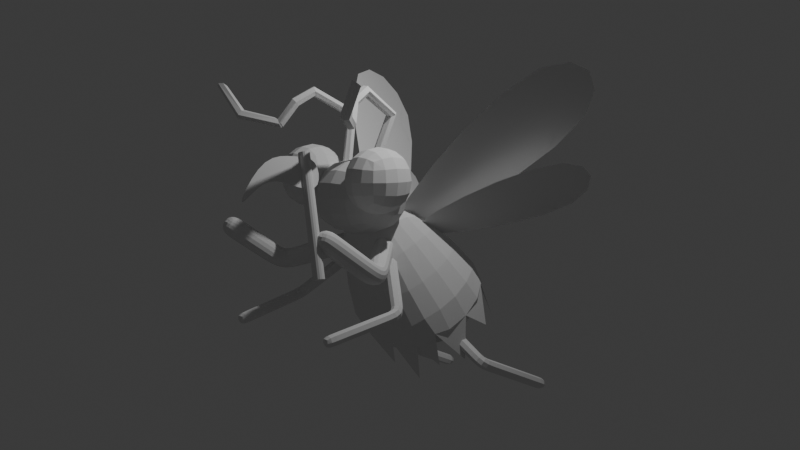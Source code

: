 # Source: fly.blend  (saved by Blender 4.4.32; exported with 4.5.12 LTS)
import bpy
from mathutils import Matrix  # noqa: F401  (used for matrix-valued properties, if any)

bpy.ops.wm.read_factory_settings(use_empty=True)
scene = bpy.context.scene
scene.name = 'Scene'

# ---- collections
col_collection = bpy.data.collections.new('Collection'); scene.collection.children.link(col_collection)
col_finalizing = bpy.data.collections.new('Finalizing'); scene.collection.children.link(col_finalizing)

# ---- world
world_world = bpy.data.worlds.new('World'); scene.world = world_world
world_world.use_nodes = True; world_world.node_tree.nodes.clear()
_N = world_world.node_tree.nodes; _L = world_world.node_tree.links
n0 = _N.new('ShaderNodeOutputWorld'); n0.name = 'World Output'; n0.location = (300, 300)
n1 = _N.new('ShaderNodeBackground'); n1.name = 'Background'; n1.location = (10, 300)
n1.inputs[0].default_value = (0.05088, 0.05088, 0.05088, 1.0)
_L.new(n1.outputs[0], n0.inputs[0])
n0.is_active_output = True
world_world.color = (0.05088, 0.05088, 0.05088)
world_world.sun_shadow_jitter_overblur = 0.0

# ---- cameras
cam_camera = bpy.data.cameras.new('Camera')
cam_camera.clip_end = 100.0
cam_camera.ortho_scale = 7.314

# ---- lights
light_light = bpy.data.lights.new('Light', 'POINT')
light_light.energy = 1000.0
light_light.shadow_soft_size = 0.1

# ---- meshes
me_cube_003 = bpy.data.meshes.new('Cube.003')
me_cube_003.from_pydata([(-1.547, -1.0, -1.0), (-1.547, -1.0, 1.0), (-1.547, 1.0, -1.0), (-1.547, 1.0, 1.0), (1.547, -1.0, -1.0), (1.547, -1.0, 1.0), (1.547, 1.0, -1.0), (1.547, 1.0, 1.0)], [], [(0, 1, 3, 2), (2, 3, 7, 6), (6, 7, 5, 4), (4, 5, 1, 0), (2, 6, 4, 0), (7, 3, 1, 5)])
_uv = me_cube_003.uv_layers.new(name='UVMap')
_uv.uv.foreach_set('vector', [0.375, 0.0, 0.625, 0.0, 0.625, 0.25, 0.375, 0.25, 0.375, 0.25, 0.625, 0.25, 0.625, 0.5, 0.375, 0.5, 0.375, 0.5, 0.625, 0.5, 0.625, 0.75, 0.375, 0.75, 0.375, 0.75, 0.625, 0.75, 0.625, 1.0, 0.375, 1.0, 0.125, 0.5, 0.375, 0.5, 0.375, 0.75, 0.125, 0.75, 0.625, 0.5, 0.875, 0.5, 0.875, 0.75, 0.625, 0.75])
me_cube_003.update()
me_cube_004 = bpy.data.meshes.new('Cube.004')
me_cube_004.from_pydata([(-1.958, 0.7372, -4.264), (-0.6651, -0.3528, -0.3723), (-1.958, 3.664, -2.027), (-0.6651, 0.9319, -0.0277), (0.0, 3.664, -2.027), (0.0, 0.9319, -0.0277), (0.0, 0.7372, -4.264), (0.0, -0.3528, -0.3723)], [], [(0, 1, 3, 2), (6, 7, 1, 0), (5, 3, 1, 7), (2, 4, 6, 0), (2, 3, 5, 4)])
_k = {(0, 2): 0.20949, (1, 3): 0.26703, (2, 4): 0.20949, (1, 7): 0.26703, (3, 5): 0.26703, (0, 6): 0.20949}
me_cube_004.attributes.new('crease_edge', 'FLOAT', 'EDGE').data.foreach_set('value', [_k.get((min(e.vertices), max(e.vertices)), 0.0) for e in me_cube_004.edges])
_uv = me_cube_004.uv_layers.new(name='UVMap')
_uv.uv.foreach_set('vector', [0.375, 0.0, 0.625, 0.0, 0.625, 0.25, 0.375, 0.25, 0.375, 0.875, 0.625, 0.875, 0.625, 1.0, 0.375, 1.0, 0.75, 0.5, 0.875, 0.5, 0.875, 0.75, 0.75, 0.75, 0.125, 0.5, 0.25, 0.5, 0.25, 0.75, 0.125, 0.75, 0.375, 0.25, 0.625, 0.25, 0.625, 0.375, 0.375, 0.375])
me_cube_004.update()
me_cube_005 = bpy.data.meshes.new('Cube.005')
me_cube_005.from_pydata([(0.3877, -1.262, -0.4285), (0.3877, -1.262, 1.285), (0.3877, 0.4515, -0.4285), (0.3877, 0.4515, 1.285), (1.994, -1.262, -0.4285), (1.994, -1.262, 1.285), (1.994, 0.4515, -0.4285), (1.994, 0.4515, 1.285)], [], [(0, 1, 3, 2), (2, 3, 7, 6), (6, 7, 5, 4), (4, 5, 1, 0), (2, 6, 4, 0), (7, 3, 1, 5)])
_uv = me_cube_005.uv_layers.new(name='UVMap')
_uv.uv.foreach_set('vector', [0.375, 0.0, 0.625, 0.0, 0.625, 0.25, 0.375, 0.25, 0.375, 0.25, 0.625, 0.25, 0.625, 0.5, 0.375, 0.5, 0.375, 0.5, 0.625, 0.5, 0.625, 0.75, 0.375, 0.75, 0.375, 0.75, 0.625, 0.75, 0.625, 1.0, 0.375, 1.0, 0.125, 0.5, 0.375, 0.5, 0.375, 0.75, 0.125, 0.75, 0.625, 0.5, 0.875, 0.5, 0.875, 0.75, 0.625, 0.75])
me_cube_005.update()
me_cube_006 = bpy.data.meshes.new('Cube.006')
me_cube_006.from_pydata([(3.594, 5.115, 1.973), (0.05064, 1.205, -1.274), (3.796, 2.288, 3.883), (0.1096, 0.3798, -0.7164)], [], [(3, 2, 0, 1)])
_uv = me_cube_006.uv_layers.new(name='UVMap')
_uv.uv.foreach_set('vector', [0.0, 0.0, 1.0, 0.0, 1.0, 1.0, 0.0, 1.0])
me_cube_006.update()
me_vert = bpy.data.meshes.new('Vert')
me_vert.from_pydata([(0.4895, 0.3428, -1.021), (1.715, -0.8766, -1.543), (1.777, -2.403, -0.5344), (0.5016, 0.467, -1.187), (1.791, -0.3516, -2.367), (1.613, -2.173, -2.778), (0.5016, 1.606, -2.62), (1.791, 2.109, -3.78), (1.613, 4.354, -4.685)], [(0, 1), (1, 2), (3, 4), (4, 5), (6, 7), (7, 8)], [])
me_vert.update()
me_cube_011 = bpy.data.meshes.new('Cube.011')
me_cube_011.from_pydata([(-0.776, -0.364, -0.6258), (-0.776, -0.364, 1.249), (-0.776, 0.3741, -0.6258), (-0.776, 0.3741, 1.249), (-0.03796, -0.364, -0.6258), (-0.03796, -0.364, 1.249), (-0.03796, 0.3741, -0.6258), (-0.03796, 0.3741, 1.249), (-0.4089, -2.556, 0.9065), (-0.4089, -2.692, 1.21), (-0.4089, -4.725, 0.4645), (-0.4089, -4.286, 0.4909), (-0.4089, 0.9201, 0.6942), (-0.4089, 0.9201, 1.183), (-0.4089, -0.5404, 0.6942), (-0.4089, -0.5404, 1.183)], [], [(0, 1, 3, 2), (2, 3, 7, 6), (6, 7, 5, 4), (4, 5, 1, 0), (2, 6, 4, 0), (7, 3, 1, 5), (14, 15, 9, 8), (8, 9, 10, 11), (15, 14, 12, 13)])
_k = {(0, 2): 1.0, (1, 3): 1.0, (2, 6): 1.0, (3, 7): 1.0, (4, 6): 1.0, (5, 7): 1.0, (0, 4): 1.0, (1, 5): 1.0, (12, 13): 1.0}
me_cube_011.attributes.new('crease_edge', 'FLOAT', 'EDGE').data.foreach_set('value', [_k.get((min(e.vertices), max(e.vertices)), 0.0) for e in me_cube_011.edges])
_uv = me_cube_011.uv_layers.new(name='UVMap')
_uv.uv.foreach_set('vector', [0.375, 0.0, 0.625, 0.0, 0.625, 0.25, 0.375, 0.25, 0.375, 0.25, 0.625, 0.25, 0.625, 0.5, 0.375, 0.5, 0.375, 0.5, 0.625, 0.5, 0.625, 0.75, 0.375, 0.75, 0.375, 0.75, 0.625, 0.75, 0.625, 1.0, 0.375, 1.0, 0.125, 0.5, 0.375, 0.5, 0.375, 0.75, 0.125, 0.75, 0.625, 0.5, 0.875, 0.5, 0.875, 0.75, 0.625, 0.75, 1.0, 0.0, 0.0, 0.0, 0.0, 0.0, 1.0, 0.0, 1.0, 0.0, 0.0, 0.0, 0.0, 0.0, 1.0, 0.0, 0.0, 0.0, 1.0, 0.0, 1.0, 1.0, 0.0, 1.0])
me_cube_011.update()
me_cube_012 = bpy.data.meshes.new('Cube.012')
me_cube_012.from_pydata([(2.904, 5.001, -0.3829), (0.3006, 1.323, -1.1), (3.788, 3.424, 1.369), (0.5588, 0.8623, -0.5887)], [], [(3, 2, 0, 1)])
_uv = me_cube_012.uv_layers.new(name='UVMap')
_uv.uv.foreach_set('vector', [0.0, 0.0, 1.0, 0.0, 1.0, 1.0, 0.0, 1.0])
me_cube_012.update()
me_vert_001 = bpy.data.meshes.new('Vert.001')
me_vert_001.from_pydata([(0.4624, 0.2541, -1.1), (0.5614, 0.3611, -1.118), (0.6041, 0.3444, -0.9785), (0.5051, 0.2374, -0.961), (1.592, -0.943, -1.588), (1.764, -0.8655, -1.611), (1.782, -0.8249, -1.425), (1.61, -0.9023, -1.402), (1.703, -2.392, -0.6317), (1.849, -2.386, -0.6317), (1.846, -2.305, -0.5092), (1.699, -2.311, -0.5092), (0.4815, 0.4479, -1.309), (0.5875, 0.5312, -1.251), (0.6138, 0.4276, -1.15), (0.5077, 0.3443, -1.208), (1.663, -0.3543, -2.448), (1.842, -0.3005, -2.415), (1.849, -0.3966, -2.249), (1.67, -0.4505, -2.282), (1.547, -2.085, -2.835), (1.694, -2.099, -2.835), (1.69, -2.131, -2.691), (1.544, -2.117, -2.691), (0.5824, 1.526, -2.665), (0.4838, 1.604, -2.741), (0.5129, 1.721, -2.658), (0.6115, 1.643, -2.582), (1.84, 2.051, -3.821), (1.665, 2.105, -3.867), (1.673, 2.226, -3.718), (1.848, 2.172, -3.672), (1.693, 4.271, -4.728), (1.547, 4.259, -4.728), (1.542, 4.313, -4.591), (1.689, 4.325, -4.591), (-0.5614, 0.3611, -1.118), (-0.4624, 0.2541, -1.1), (-0.5051, 0.2374, -0.961), (-0.6041, 0.3444, -0.9785), (-1.764, -0.8655, -1.611), (-1.592, -0.943, -1.588), (-1.61, -0.9023, -1.402), (-1.782, -0.8249, -1.425), (-1.849, -2.386, -0.6317), (-1.703, -2.392, -0.6317), (-1.699, -2.311, -0.5092), (-1.846, -2.305, -0.5092), (-0.5875, 0.5312, -1.251), (-0.4815, 0.4479, -1.309), (-0.5077, 0.3443, -1.208), (-0.6138, 0.4276, -1.15), (-1.842, -0.3005, -2.415), (-1.663, -0.3543, -2.448), (-1.67, -0.4505, -2.282), (-1.849, -0.3966, -2.249), (-1.694, -2.099, -2.835), (-1.547, -2.085, -2.835), (-1.544, -2.117, -2.691), (-1.69, -2.131, -2.691), (-0.4838, 1.604, -2.741), (-0.5824, 1.526, -2.665), (-0.6115, 1.643, -2.582), (-0.5129, 1.721, -2.658), (-1.665, 2.105, -3.867), (-1.84, 2.051, -3.821), (-1.848, 2.172, -3.672), (-1.673, 2.226, -3.718), (-1.547, 4.259, -4.728), (-1.693, 4.271, -4.728), (-1.689, 4.325, -4.591), (-1.542, 4.313, -4.591), (0.57, 0.1084, -1.177), (0.702, 0.2511, -1.2), (0.759, 0.2288, -1.014), (0.6271, 0.08612, -0.9908), (0.7451, -0.06578, -1.251), (0.8771, 0.07685, -1.275), (0.9341, 0.05455, -1.089), (0.8021, -0.08808, -1.065), (0.9201, -0.24, -1.326), (1.052, -0.09735, -1.349), (1.109, -0.1197, -1.163), (0.9772, -0.2623, -1.14), (1.095, -0.4142, -1.4), (1.227, -0.2716, -1.424), (1.284, -0.2939, -1.238), (1.152, -0.4365, -1.215), (1.27, -0.5884, -1.475), (1.402, -0.4458, -1.498), (1.459, -0.4681, -1.313), (1.327, -0.6107, -1.289), (1.445, -0.7624, -1.55), (1.585, -0.6305, -1.574), (1.634, -0.6424, -1.387), (1.495, -0.7744, -1.363), (1.628, -1.153, -1.481), (1.821, -1.133, -1.485), (1.819, -1.037, -1.317), (1.627, -1.056, -1.313), (1.637, -1.371, -1.337), (1.832, -1.363, -1.337), (1.828, -1.255, -1.173), (1.633, -1.263, -1.173), (1.646, -1.589, -1.192), (1.841, -1.581, -1.192), (1.837, -1.473, -1.029), (1.641, -1.481, -1.029), (1.654, -1.807, -1.048), (1.85, -1.799, -1.048), (1.846, -1.691, -0.885), (1.65, -1.699, -0.885), (1.663, -2.025, -0.9043), (1.859, -2.017, -0.9043), (1.855, -1.909, -0.7409), (1.659, -1.917, -0.7409), (1.672, -2.243, -0.7602), (1.868, -2.235, -0.7602), (1.863, -2.127, -0.5969), (1.668, -2.135, -0.5969), (0.5975, 0.3636, -1.462), (0.7389, 0.4746, -1.384), (0.7739, 0.3365, -1.25), (0.6326, 0.2254, -1.327), (0.7817, 0.2466, -1.63), (0.9231, 0.3577, -1.553), (0.9581, 0.2196, -1.419), (0.8168, 0.1085, -1.496), (0.9659, 0.1297, -1.799), (1.107, 0.2407, -1.721), (1.142, 0.1026, -1.587), (1.001, -0.008434, -1.664), (1.15, 0.01275, -1.967), (1.291, 0.1238, -1.89), (1.326, -0.01432, -1.756), (1.185, -0.1254, -1.833), (1.334, -0.1042, -2.136), (1.476, 0.006869, -2.058), (1.511, -0.1313, -1.924), (1.369, -0.2423, -2.001), (1.517, -0.2199, -2.303), (1.666, -0.1178, -2.233), (1.696, -0.2494, -2.094), (1.547, -0.3516, -2.163), (1.67, -0.5827, -2.522), (1.863, -0.5889, -2.517), (1.86, -0.641, -2.329), (1.667, -0.6348, -2.334), (1.645, -0.8412, -2.58), (1.839, -0.8603, -2.58), (1.835, -0.9029, -2.389), (1.64, -0.8839, -2.389), (1.619, -1.101, -2.638), (1.814, -1.121, -2.638), (1.81, -1.163, -2.447), (1.615, -1.144, -2.447), (1.594, -1.362, -2.697), (1.788, -1.381, -2.697), (1.784, -1.423, -2.506), (1.589, -1.404, -2.506), (1.568, -1.622, -2.756), (1.763, -1.641, -2.756), (1.759, -1.684, -2.565), (1.564, -1.665, -2.565), (1.543, -1.882, -2.814), (1.738, -1.901, -2.814), (1.733, -1.944, -2.623), (1.539, -1.925, -2.623), (0.7321, 1.547, -2.791), (0.6006, 1.651, -2.892), (0.6394, 1.808, -2.781), (0.7709, 1.704, -2.68), (0.9162, 1.619, -2.956), (0.7848, 1.723, -3.057), (0.8236, 1.88, -2.946), (0.955, 1.776, -2.846), (1.1, 1.691, -3.122), (0.969, 1.795, -3.223), (1.008, 1.952, -3.112), (1.139, 1.848, -3.011), (1.285, 1.763, -3.288), (1.153, 1.867, -3.389), (1.192, 2.024, -3.278), (1.323, 1.919, -3.177), (1.469, 1.835, -3.454), (1.337, 1.939, -3.555), (1.376, 2.095, -3.444), (1.508, 1.991, -3.343), (1.66, 1.913, -3.627), (1.52, 2.01, -3.719), (1.553, 2.161, -3.601), (1.693, 2.064, -3.51), (1.869, 2.319, -3.965), (1.677, 2.316, -3.973), (1.672, 2.398, -3.796), (1.865, 2.401, -3.789), (1.852, 2.579, -4.072), (1.657, 2.564, -4.072), (1.651, 2.637, -3.89), (1.846, 2.652, -3.89), (1.832, 2.829, -4.172), (1.637, 2.813, -4.172), (1.631, 2.886, -3.991), (1.826, 2.901, -3.991), (1.812, 3.078, -4.273), (1.617, 3.063, -4.273), (1.611, 3.136, -4.091), (1.806, 3.151, -4.091), (1.792, 3.328, -4.373), (1.597, 3.312, -4.373), (1.591, 3.385, -4.192), (1.786, 3.4, -4.192), (1.772, 3.577, -4.474), (1.577, 3.562, -4.474), (1.572, 3.634, -4.292), (1.767, 3.65, -4.292), (1.753, 3.827, -4.574), (1.558, 3.811, -4.574), (1.552, 3.884, -4.393), (1.747, 3.899, -4.393), (1.733, 4.076, -4.675), (1.538, 4.061, -4.675), (1.532, 4.133, -4.493), (1.727, 4.149, -4.493), (-0.702, 0.2511, -1.2), (-0.57, 0.1084, -1.177), (-0.6271, 0.08612, -0.9908), (-0.759, 0.2288, -1.014), (-0.8771, 0.07685, -1.275), (-0.7451, -0.06578, -1.251), (-0.8021, -0.08808, -1.065), (-0.9341, 0.05455, -1.089), (-1.052, -0.09735, -1.349), (-0.9201, -0.24, -1.326), (-0.9772, -0.2623, -1.14), (-1.109, -0.1197, -1.163), (-1.227, -0.2716, -1.424), (-1.095, -0.4142, -1.4), (-1.152, -0.4365, -1.215), (-1.284, -0.2939, -1.238), (-1.402, -0.4458, -1.498), (-1.27, -0.5884, -1.475), (-1.327, -0.6107, -1.289), (-1.459, -0.4681, -1.313), (-1.585, -0.6305, -1.574), (-1.445, -0.7624, -1.55), (-1.495, -0.7744, -1.363), (-1.634, -0.6424, -1.387), (-1.821, -1.133, -1.485), (-1.628, -1.153, -1.481), (-1.627, -1.056, -1.313), (-1.819, -1.037, -1.317), (-1.832, -1.363, -1.337), (-1.637, -1.371, -1.337), (-1.633, -1.263, -1.173), (-1.828, -1.255, -1.173), (-1.841, -1.581, -1.192), (-1.646, -1.589, -1.192), (-1.641, -1.481, -1.029), (-1.837, -1.473, -1.029), (-1.85, -1.799, -1.048), (-1.654, -1.807, -1.048), (-1.65, -1.699, -0.885), (-1.846, -1.691, -0.885), (-1.859, -2.017, -0.9043), (-1.663, -2.025, -0.9043), (-1.659, -1.917, -0.7409), (-1.855, -1.909, -0.7409), (-1.868, -2.235, -0.7602), (-1.672, -2.243, -0.7602), (-1.668, -2.135, -0.5969), (-1.863, -2.127, -0.5969), (-0.7389, 0.4746, -1.384), (-0.5975, 0.3636, -1.462), (-0.6326, 0.2254, -1.327), (-0.7739, 0.3365, -1.25), (-0.9231, 0.3577, -1.553), (-0.7817, 0.2466, -1.63), (-0.8168, 0.1085, -1.496), (-0.9581, 0.2196, -1.419), (-1.107, 0.2407, -1.721), (-0.9659, 0.1297, -1.799), (-1.001, -0.008434, -1.664), (-1.142, 0.1026, -1.587), (-1.291, 0.1238, -1.89), (-1.15, 0.01275, -1.967), (-1.185, -0.1254, -1.833), (-1.326, -0.01432, -1.756), (-1.476, 0.006869, -2.058), (-1.334, -0.1042, -2.136), (-1.369, -0.2423, -2.001), (-1.511, -0.1313, -1.924), (-1.666, -0.1178, -2.233), (-1.517, -0.2199, -2.303), (-1.547, -0.3516, -2.163), (-1.696, -0.2494, -2.094), (-1.863, -0.5889, -2.517), (-1.67, -0.5827, -2.522), (-1.667, -0.6348, -2.334), (-1.86, -0.641, -2.329), (-1.839, -0.8603, -2.58), (-1.645, -0.8412, -2.58), (-1.64, -0.8839, -2.389), (-1.835, -0.9029, -2.389), (-1.814, -1.121, -2.638), (-1.619, -1.101, -2.638), (-1.615, -1.144, -2.447), (-1.81, -1.163, -2.447), (-1.788, -1.381, -2.697), (-1.594, -1.362, -2.697), (-1.589, -1.404, -2.506), (-1.784, -1.423, -2.506), (-1.763, -1.641, -2.756), (-1.568, -1.622, -2.756), (-1.564, -1.665, -2.565), (-1.759, -1.684, -2.565), (-1.738, -1.901, -2.814), (-1.543, -1.882, -2.814), (-1.539, -1.925, -2.623), (-1.733, -1.944, -2.623), (-0.6006, 1.651, -2.892), (-0.7321, 1.547, -2.791), (-0.7709, 1.704, -2.68), (-0.6394, 1.808, -2.781), (-0.7848, 1.723, -3.057), (-0.9162, 1.619, -2.956), (-0.955, 1.776, -2.846), (-0.8236, 1.88, -2.946), (-0.969, 1.795, -3.223), (-1.1, 1.691, -3.122), (-1.139, 1.848, -3.011), (-1.008, 1.952, -3.112), (-1.153, 1.867, -3.389), (-1.285, 1.763, -3.288), (-1.323, 1.919, -3.177), (-1.192, 2.024, -3.278), (-1.337, 1.939, -3.555), (-1.469, 1.835, -3.454), (-1.508, 1.991, -3.343), (-1.376, 2.095, -3.444), (-1.52, 2.01, -3.719), (-1.66, 1.913, -3.627), (-1.693, 2.064, -3.51), (-1.553, 2.161, -3.601), (-1.677, 2.316, -3.973), (-1.869, 2.319, -3.965), (-1.865, 2.401, -3.789), (-1.672, 2.398, -3.796), (-1.657, 2.564, -4.072), (-1.852, 2.579, -4.072), (-1.846, 2.652, -3.89), (-1.651, 2.637, -3.89), (-1.637, 2.813, -4.172), (-1.832, 2.829, -4.172), (-1.826, 2.901, -3.991), (-1.631, 2.886, -3.991), (-1.617, 3.063, -4.273), (-1.812, 3.078, -4.273), (-1.806, 3.151, -4.091), (-1.611, 3.136, -4.091), (-1.597, 3.312, -4.373), (-1.792, 3.328, -4.373), (-1.786, 3.4, -4.192), (-1.591, 3.385, -4.192), (-1.577, 3.562, -4.474), (-1.772, 3.577, -4.474), (-1.767, 3.65, -4.292), (-1.572, 3.634, -4.292), (-1.558, 3.811, -4.574), (-1.753, 3.827, -4.574), (-1.747, 3.899, -4.393), (-1.552, 3.884, -4.393), (-1.538, 4.061, -4.675), (-1.733, 4.076, -4.675), (-1.727, 4.149, -4.493), (-1.532, 4.133, -4.493), (0.4633, 0.2436, -1.025), (0.5497, 0.2986, -0.9504), (0.584, 0.374, -1.046), (0.4976, 0.319, -1.12), (1.685, -2.364, -0.5626), (1.777, -2.41, -0.6372), (1.864, -2.357, -0.5626), (1.773, -2.311, -0.4879), (0.4729, 0.3934, -1.256), (0.5535, 0.381, -1.159), (0.6021, 0.4949, -1.185), (0.5215, 0.5073, -1.282), (1.529, -2.114, -2.766), (1.619, -2.103, -2.854), (1.707, -2.131, -2.766), (1.616, -2.142, -2.679), (0.5976, 1.572, -2.606), (0.5553, 1.691, -2.602), (0.4774, 1.667, -2.698), (0.5198, 1.548, -2.703), (1.706, 4.313, -4.665), (1.619, 4.272, -4.748), (1.527, 4.299, -4.665), (1.614, 4.339, -4.582), (-0.584, 0.374, -1.046), (-0.5497, 0.2986, -0.9504), (-0.4633, 0.2436, -1.025), (-0.4976, 0.319, -1.12), (-1.864, -2.357, -0.5626), (-1.777, -2.41, -0.6372), (-1.685, -2.364, -0.5626), (-1.773, -2.311, -0.4879), (-0.6021, 0.4949, -1.185), (-0.5535, 0.381, -1.159), (-0.4729, 0.3934, -1.256), (-0.5215, 0.5073, -1.282), (-1.707, -2.131, -2.766), (-1.619, -2.103, -2.854), (-1.529, -2.114, -2.766), (-1.616, -2.142, -2.679), (-0.4774, 1.667, -2.698), (-0.5553, 1.691, -2.602), (-0.5976, 1.572, -2.606), (-0.5198, 1.548, -2.703), (-1.527, 4.299, -4.665), (-1.619, 4.272, -4.748), (-1.706, 4.313, -4.665), (-1.614, 4.339, -4.582), (0.4921, 0.1926, -1.138), (0.6184, 0.3291, -1.161), (0.6253, 0.1839, -1.223), (0.673, 0.3078, -0.9827), (0.7553, 0.2666, -1.112), (0.5467, 0.1712, -0.9603), (0.7037, 0.1533, -0.9676), (0.5738, 0.07053, -1.079), (0.6576, 0.02132, -1.214), (0.7895, 0.164, -1.237), (0.8004, 0.009715, -1.298), (0.8466, 0.1417, -1.051), (0.9303, 0.09244, -1.186), (0.7146, -0.0009769, -1.028), (0.8788, -0.02094, -1.042), (0.7489, -0.1037, -1.154), (0.8326, -0.1529, -1.289), (0.9646, -0.01025, -1.312), (0.9754, -0.1645, -1.372), (1.022, -0.03255, -1.126), (1.105, -0.08176, -1.261), (0.8896, -0.1752, -1.103), (1.054, -0.1951, -1.117), (0.9239, -0.2779, -1.229), (1.008, -0.3271, -1.363), (1.14, -0.1845, -1.387), (1.15, -0.3387, -1.447), (1.197, -0.2068, -1.201), (1.28, -0.256, -1.335), (1.065, -0.3494, -1.177), (1.229, -0.3694, -1.191), (1.099, -0.4521, -1.303), (1.183, -0.5013, -1.438), (1.315, -0.3587, -1.461), (1.326, -0.5129, -1.522), (1.372, -0.381, -1.275), (1.455, -0.4302, -1.41), (1.24, -0.5236, -1.252), (1.404, -0.5436, -1.266), (1.274, -0.6263, -1.378), (1.358, -0.6755, -1.512), (1.491, -0.5342, -1.536), (1.506, -0.6942, -1.597), (1.547, -0.5552, -1.35), (1.636, -0.6117, -1.485), (1.414, -0.6965, -1.326), (1.574, -0.7107, -1.34), (1.444, -0.7931, -1.452), (1.529, -0.85, -1.582), (1.684, -0.7409, -1.608), (1.675, -0.9119, -1.634), (1.719, -0.7309, -1.42), (1.806, -0.8307, -1.522), (1.564, -0.84, -1.394), (1.699, -0.856, -1.379), (1.569, -0.9372, -1.491), (1.62, -1.045, -1.548), (1.806, -1.0, -1.562), (1.725, -1.161, -1.514), (1.811, -0.9281, -1.385), (1.856, -1.081, -1.402), (1.626, -0.9726, -1.371), (1.723, -1.028, -1.283), (1.591, -1.108, -1.396), (1.632, -1.262, -1.409), (1.828, -1.252, -1.409), (1.735, -1.387, -1.367), (1.824, -1.146, -1.245), (1.867, -1.307, -1.255), (1.628, -1.155, -1.245), (1.729, -1.239, -1.143), (1.598, -1.318, -1.255), (1.641, -1.48, -1.264), (1.837, -1.472, -1.264), (1.744, -1.605, -1.223), (1.832, -1.364, -1.101), (1.876, -1.525, -1.111), (1.637, -1.372, -1.101), (1.738, -1.457, -0.9985), (1.607, -1.536, -1.111), (1.65, -1.698, -1.12), (1.846, -1.69, -1.12), (1.753, -1.823, -1.079), (1.841, -1.582, -0.9571), (1.885, -1.743, -0.9667), (1.646, -1.59, -0.9571), (1.747, -1.675, -0.8544), (1.616, -1.754, -0.9667), (1.659, -1.916, -0.9763), (1.854, -1.908, -0.9763), (1.762, -2.041, -0.9349), (1.85, -1.8, -0.813), (1.893, -1.961, -0.8226), (1.655, -1.808, -0.813), (1.756, -1.893, -0.7103), (1.624, -1.972, -0.8226), (1.668, -2.134, -0.8322), (1.863, -2.126, -0.8322), (1.771, -2.259, -0.7908), (1.859, -2.018, -0.6689), (1.902, -2.179, -0.6785), (1.663, -2.026, -0.6689), (1.765, -2.111, -0.5662), (1.633, -2.19, -0.6785), (1.68, -2.342, -0.6892), (1.868, -2.335, -0.6892), (1.863, -2.232, -0.5329), (1.676, -2.239, -0.5329), (0.5151, 0.4178, -1.378), (0.6504, 0.5241, -1.304), (0.6617, 0.445, -1.448), (0.6839, 0.3919, -1.176), (0.7829, 0.4264, -1.303), (0.5486, 0.2856, -1.25), (0.7098, 0.2551, -1.264), (0.5886, 0.2737, -1.409), (0.6896, 0.3051, -1.546), (0.831, 0.4162, -1.468), (0.8458, 0.3281, -1.617), (0.866, 0.278, -1.334), (0.9671, 0.3094, -1.471), (0.7247, 0.167, -1.412), (0.894, 0.1381, -1.432), (0.7727, 0.1567, -1.578), (0.8738, 0.1882, -1.714), (1.015, 0.2992, -1.637), (1.03, 0.2111, -1.785), (1.05, 0.1611, -1.503), (1.151, 0.1925, -1.64), (0.9088, 0.05004, -1.58), (1.078, 0.02119, -1.601), (0.9569, 0.03981, -1.746), (1.058, 0.07122, -1.883), (1.199, 0.1823, -1.805), (1.214, 0.09418, -1.954), (1.234, 0.04415, -1.671), (1.335, 0.07557, -1.808), (1.093, -0.0669, -1.749), (1.262, -0.09575, -1.769), (1.141, -0.07713, -1.915), (1.242, -0.04572, -2.051), (1.383, 0.06534, -1.974), (1.398, -0.02276, -2.122), (1.419, -0.07279, -1.84), (1.52, -0.04137, -1.977), (1.277, -0.1838, -1.917), (1.447, -0.2127, -1.938), (1.325, -0.1941, -2.083), (1.426, -0.1625, -2.22), (1.568, -0.05256, -2.143), (1.586, -0.1442, -2.294), (1.603, -0.1899, -2.008), (1.709, -0.1644, -2.15), (1.461, -0.2998, -2.085), (1.627, -0.3251, -2.102), (1.504, -0.3049, -2.246), (1.603, -0.2788, -2.383), (1.766, -0.196, -2.33), (1.751, -0.3094, -2.463), (1.785, -0.3134, -2.178), (1.879, -0.3385, -2.326), (1.622, -0.3962, -2.231), (1.761, -0.4416, -2.234), (1.633, -0.4125, -2.371), (1.679, -0.4591, -2.491), (1.868, -0.4386, -2.475), (1.767, -0.576, -2.554), (1.868, -0.5103, -2.296), (1.898, -0.6161, -2.422), (1.679, -0.5308, -2.312), (1.763, -0.6476, -2.297), (1.633, -0.6075, -2.429), (1.657, -0.7113, -2.55), (1.852, -0.7288, -2.55), (1.743, -0.8427, -2.615), (1.848, -0.7726, -2.359), (1.874, -0.8852, -2.484), (1.653, -0.7552, -2.36), (1.737, -0.9014, -2.353), (1.606, -0.859, -2.484), (1.632, -0.9713, -2.609), (1.827, -0.9904, -2.609), (1.717, -1.103, -2.674), (1.822, -1.033, -2.418), (1.848, -1.145, -2.543), (1.628, -1.014, -2.418), (1.712, -1.162, -2.412), (1.58, -1.119, -2.543), (1.606, -1.232, -2.668), (1.801, -1.251, -2.668), (1.692, -1.363, -2.733), (1.797, -1.293, -2.477), (1.823, -1.406, -2.602), (1.602, -1.274, -2.477), (1.686, -1.422, -2.47), (1.555, -1.379, -2.602), (1.581, -1.492, -2.726), (1.776, -1.511, -2.726), (1.666, -1.623, -2.792), (1.772, -1.554, -2.535), (1.797, -1.666, -2.66), (1.577, -1.534, -2.535), (1.661, -1.682, -2.529), (1.53, -1.64, -2.66), (1.555, -1.752, -2.785), (1.75, -1.771, -2.785), (1.641, -1.884, -2.85), (1.746, -1.814, -2.594), (1.772, -1.926, -2.719), (1.551, -1.795, -2.594), (1.635, -1.942, -2.588), (1.504, -1.9, -2.719), (1.535, -2.005, -2.838), (1.721, -2.024, -2.838), (1.717, -2.064, -2.655), (1.531, -2.046, -2.655), (0.6438, 1.519, -2.713), (0.518, 1.619, -2.809), (0.6591, 1.57, -2.862), (0.5551, 1.769, -2.703), (0.5954, 1.749, -2.855), (0.681, 1.669, -2.607), (0.7124, 1.785, -2.709), (0.7761, 1.606, -2.716), (0.8241, 1.583, -2.874), (0.6927, 1.687, -2.975), (0.8432, 1.642, -3.028), (0.7315, 1.844, -2.864), (0.7795, 1.821, -3.021), (0.863, 1.74, -2.763), (0.8966, 1.857, -2.875), (0.9603, 1.678, -2.882), (1.008, 1.655, -3.039), (0.8769, 1.759, -3.14), (1.027, 1.714, -3.193), (0.9157, 1.916, -3.029), (0.9637, 1.893, -3.187), (1.047, 1.812, -2.928), (1.081, 1.929, -3.041), (1.144, 1.75, -3.048), (1.192, 1.727, -3.205), (1.061, 1.831, -3.306), (1.212, 1.786, -3.359), (1.1, 1.988, -3.195), (1.148, 1.965, -3.352), (1.231, 1.883, -3.094), (1.265, 2.001, -3.207), (1.329, 1.822, -3.214), (1.377, 1.799, -3.371), (1.245, 1.903, -3.472), (1.396, 1.858, -3.525), (1.284, 2.06, -3.361), (1.332, 2.037, -3.518), (1.415, 1.955, -3.26), (1.449, 2.073, -3.372), (1.513, 1.894, -3.379), (1.562, 1.872, -3.538), (1.429, 1.975, -3.637), (1.584, 1.933, -3.695), (1.467, 2.131, -3.525), (1.511, 2.103, -3.677), (1.6, 2.027, -3.426), (1.629, 2.141, -3.534), (1.703, 1.971, -3.552), (1.762, 1.967, -3.726), (1.606, 2.047, -3.797), (1.751, 2.055, -3.872), (1.627, 2.187, -3.666), (1.636, 2.176, -3.801), (1.783, 2.106, -3.594), (1.762, 2.222, -3.667), (1.877, 2.101, -3.737), (1.87, 2.176, -3.9), (1.683, 2.199, -3.923), (1.774, 2.302, -4.002), (1.683, 2.298, -3.758), (1.638, 2.356, -3.886), (1.87, 2.276, -3.735), (1.768, 2.414, -3.759), (1.904, 2.361, -3.876), (1.861, 2.453, -4.021), (1.666, 2.439, -4.022), (1.755, 2.558, -4.106), (1.661, 2.513, -3.841), (1.617, 2.597, -3.981), (1.856, 2.527, -3.84), (1.747, 2.658, -3.856), (1.885, 2.619, -3.981), (1.842, 2.704, -4.122), (1.647, 2.689, -4.122), (1.735, 2.807, -4.206), (1.641, 2.761, -3.941), (1.597, 2.847, -4.082), (1.836, 2.777, -3.941), (1.727, 2.907, -3.957), (1.866, 2.868, -4.082), (1.822, 2.954, -4.223), (1.627, 2.938, -4.223), (1.716, 3.057, -4.307), (1.621, 3.011, -4.041), (1.577, 3.096, -4.182), (1.816, 3.026, -4.041), (1.708, 3.157, -4.057), (1.846, 3.118, -4.182), (1.802, 3.203, -4.323), (1.607, 3.188, -4.323), (1.696, 3.306, -4.407), (1.601, 3.26, -4.142), (1.558, 3.346, -4.283), (1.796, 3.276, -4.142), (1.688, 3.406, -4.158), (1.826, 3.367, -4.283), (1.782, 3.453, -4.424), (1.587, 3.437, -4.424), (1.676, 3.556, -4.508), (1.581, 3.51, -4.242), (1.538, 3.595, -4.383), (1.777, 3.525, -4.242), (1.668, 3.656, -4.258), (1.806, 3.617, -4.383), (1.763, 3.702, -4.524), (1.567, 3.687, -4.524), (1.656, 3.805, -4.608), (1.562, 3.759, -4.343), (1.518, 3.845, -4.484), (1.757, 3.775, -4.343), (1.648, 3.905, -4.359), (1.786, 3.866, -4.484), (1.743, 3.952, -4.625), (1.548, 3.936, -4.625), (1.636, 4.055, -4.709), (1.542, 4.009, -4.443), (1.498, 4.094, -4.584), (1.737, 4.024, -4.443), (1.628, 4.155, -4.459), (1.767, 4.116, -4.584), (1.719, 4.194, -4.718), (1.533, 4.18, -4.718), (1.527, 4.249, -4.544), (1.714, 4.264, -4.544), (-0.6184, 0.3291, -1.161), (-0.4921, 0.1926, -1.138), (-0.6253, 0.1839, -1.223), (-0.5467, 0.1712, -0.9603), (-0.5738, 0.07053, -1.079), (-0.673, 0.3078, -0.9827), (-0.7037, 0.1533, -0.9676), (-0.7553, 0.2666, -1.112), (-0.7895, 0.164, -1.237), (-0.6576, 0.02132, -1.214), (-0.8004, 0.009715, -1.298), (-0.7146, -0.0009769, -1.028), (-0.7489, -0.1037, -1.154), (-0.8466, 0.1417, -1.051), (-0.8788, -0.02094, -1.042), (-0.9303, 0.09244, -1.186), (-0.9646, -0.01025, -1.312), (-0.8326, -0.1529, -1.289), (-0.9754, -0.1645, -1.372), (-0.8896, -0.1752, -1.103), (-0.9239, -0.2779, -1.229), (-1.022, -0.03255, -1.126), (-1.054, -0.1951, -1.117), (-1.105, -0.08176, -1.261), (-1.14, -0.1845, -1.387), (-1.008, -0.3271, -1.363), (-1.15, -0.3387, -1.447), (-1.065, -0.3494, -1.177), (-1.099, -0.4521, -1.303), (-1.197, -0.2068, -1.201), (-1.229, -0.3694, -1.191), (-1.28, -0.256, -1.335), (-1.315, -0.3587, -1.461), (-1.183, -0.5013, -1.438), (-1.326, -0.5129, -1.522), (-1.24, -0.5236, -1.252), (-1.274, -0.6263, -1.378), (-1.372, -0.381, -1.275), (-1.404, -0.5436, -1.266), (-1.455, -0.4302, -1.41), (-1.491, -0.5342, -1.536), (-1.358, -0.6755, -1.512), (-1.506, -0.6942, -1.597), (-1.414, -0.6965, -1.326), (-1.444, -0.7931, -1.452), (-1.547, -0.5552, -1.35), (-1.574, -0.7107, -1.34), (-1.636, -0.6117, -1.485), (-1.684, -0.7409, -1.608), (-1.529, -0.85, -1.582), (-1.675, -0.9119, -1.634), (-1.564, -0.84, -1.394), (-1.569, -0.9372, -1.491), (-1.719, -0.7309, -1.42), (-1.699, -0.856, -1.379), (-1.806, -0.8307, -1.522), (-1.806, -1.0, -1.562), (-1.62, -1.045, -1.548), (-1.725, -1.161, -1.514), (-1.626, -0.9726, -1.371), (-1.591, -1.108, -1.396), (-1.811, -0.9281, -1.385), (-1.723, -1.028, -1.283), (-1.856, -1.081, -1.402), (-1.828, -1.252, -1.409), (-1.632, -1.262, -1.409), (-1.735, -1.387, -1.367), (-1.628, -1.155, -1.245), (-1.598, -1.318, -1.255), (-1.824, -1.146, -1.245), (-1.729, -1.239, -1.143), (-1.867, -1.307, -1.255), (-1.837, -1.472, -1.264), (-1.641, -1.48, -1.264), (-1.744, -1.605, -1.223), (-1.637, -1.372, -1.101), (-1.607, -1.536, -1.111), (-1.832, -1.364, -1.101), (-1.738, -1.457, -0.9985), (-1.876, -1.525, -1.111), (-1.846, -1.69, -1.12), (-1.65, -1.698, -1.12), (-1.753, -1.823, -1.079), (-1.646, -1.59, -0.9571), (-1.616, -1.754, -0.9667), (-1.841, -1.582, -0.9571), (-1.747, -1.675, -0.8544), (-1.885, -1.743, -0.9667), (-1.854, -1.908, -0.9763), (-1.659, -1.916, -0.9763), (-1.762, -2.041, -0.9349), (-1.655, -1.808, -0.813), (-1.624, -1.972, -0.8226), (-1.85, -1.8, -0.813), (-1.756, -1.893, -0.7103), (-1.893, -1.961, -0.8226), (-1.863, -2.126, -0.8322), (-1.668, -2.134, -0.8322), (-1.771, -2.259, -0.7908), (-1.663, -2.026, -0.6689), (-1.633, -2.19, -0.6785), (-1.859, -2.018, -0.6689), (-1.765, -2.111, -0.5662), (-1.902, -2.179, -0.6785), (-1.868, -2.335, -0.6892), (-1.68, -2.342, -0.6892), (-1.676, -2.239, -0.5329), (-1.863, -2.232, -0.5329), (-0.6504, 0.5241, -1.304), (-0.5151, 0.4178, -1.378), (-0.6617, 0.445, -1.448), (-0.5486, 0.2856, -1.25), (-0.5886, 0.2737, -1.409), (-0.6839, 0.3919, -1.176), (-0.7098, 0.2551, -1.264), (-0.7829, 0.4264, -1.303), (-0.831, 0.4162, -1.468), (-0.6896, 0.3051, -1.546), (-0.8458, 0.3281, -1.617), (-0.7247, 0.167, -1.412), (-0.7727, 0.1567, -1.578), (-0.866, 0.278, -1.334), (-0.894, 0.1381, -1.432), (-0.9671, 0.3094, -1.471), (-1.015, 0.2992, -1.637), (-0.8738, 0.1882, -1.714), (-1.03, 0.2111, -1.785), (-0.9088, 0.05004, -1.58), (-0.9569, 0.03981, -1.746), (-1.05, 0.1611, -1.503), (-1.078, 0.02119, -1.601), (-1.151, 0.1925, -1.64), (-1.199, 0.1823, -1.805), (-1.058, 0.07122, -1.883), (-1.214, 0.09418, -1.954), (-1.093, -0.0669, -1.749), (-1.141, -0.07713, -1.915), (-1.234, 0.04415, -1.671), (-1.262, -0.09575, -1.769), (-1.335, 0.07557, -1.808), (-1.383, 0.06534, -1.974), (-1.242, -0.04572, -2.051), (-1.398, -0.02276, -2.122), (-1.277, -0.1838, -1.917), (-1.325, -0.1941, -2.083), (-1.419, -0.07279, -1.84), (-1.447, -0.2127, -1.938), (-1.52, -0.04137, -1.977), (-1.568, -0.05256, -2.143), (-1.426, -0.1625, -2.22), (-1.586, -0.1442, -2.294), (-1.461, -0.2998, -2.085), (-1.504, -0.3049, -2.246), (-1.603, -0.1899, -2.008), (-1.627, -0.3251, -2.102), (-1.709, -0.1644, -2.15), (-1.766, -0.196, -2.33), (-1.603, -0.2788, -2.383), (-1.751, -0.3094, -2.463), (-1.622, -0.3962, -2.231), (-1.633, -0.4125, -2.371), (-1.785, -0.3134, -2.178), (-1.761, -0.4416, -2.234), (-1.879, -0.3385, -2.326), (-1.868, -0.4386, -2.475), (-1.679, -0.4591, -2.491), (-1.767, -0.576, -2.554), (-1.679, -0.5308, -2.312), (-1.633, -0.6075, -2.429), (-1.868, -0.5103, -2.296), (-1.763, -0.6476, -2.297), (-1.898, -0.6161, -2.422), (-1.852, -0.7288, -2.55), (-1.657, -0.7113, -2.55), (-1.743, -0.8427, -2.615), (-1.653, -0.7552, -2.36), (-1.606, -0.859, -2.484), (-1.848, -0.7726, -2.359), (-1.737, -0.9014, -2.353), (-1.874, -0.8852, -2.484), (-1.827, -0.9904, -2.609), (-1.632, -0.9713, -2.609), (-1.717, -1.103, -2.674), (-1.628, -1.014, -2.418), (-1.58, -1.119, -2.543), (-1.822, -1.033, -2.418), (-1.712, -1.162, -2.412), (-1.848, -1.145, -2.543), (-1.801, -1.251, -2.668), (-1.606, -1.232, -2.668), (-1.692, -1.363, -2.733), (-1.602, -1.274, -2.477), (-1.555, -1.379, -2.602), (-1.797, -1.293, -2.477), (-1.686, -1.422, -2.47), (-1.823, -1.406, -2.602), (-1.776, -1.511, -2.726), (-1.581, -1.492, -2.726), (-1.666, -1.623, -2.792), (-1.577, -1.534, -2.535), (-1.53, -1.64, -2.66), (-1.772, -1.554, -2.535), (-1.661, -1.682, -2.529), (-1.797, -1.666, -2.66), (-1.75, -1.771, -2.785), (-1.555, -1.752, -2.785), (-1.641, -1.884, -2.85), (-1.551, -1.795, -2.594), (-1.504, -1.9, -2.719), (-1.746, -1.814, -2.594), (-1.635, -1.942, -2.588), (-1.772, -1.926, -2.719), (-1.721, -2.024, -2.838), (-1.535, -2.005, -2.838), (-1.531, -2.046, -2.655), (-1.717, -2.064, -2.655), (-0.518, 1.619, -2.809), (-0.6438, 1.519, -2.713), (-0.6591, 1.57, -2.862), (-0.681, 1.669, -2.607), (-0.7761, 1.606, -2.716), (-0.5551, 1.769, -2.703), (-0.7124, 1.785, -2.709), (-0.5954, 1.749, -2.855), (-0.6927, 1.687, -2.975), (-0.8241, 1.583, -2.874), (-0.8432, 1.642, -3.028), (-0.863, 1.74, -2.763), (-0.9603, 1.678, -2.882), (-0.7315, 1.844, -2.864), (-0.8966, 1.857, -2.875), (-0.7795, 1.821, -3.021), (-0.8769, 1.759, -3.14), (-1.008, 1.655, -3.039), (-1.027, 1.714, -3.193), (-1.047, 1.812, -2.928), (-1.144, 1.75, -3.048), (-0.9157, 1.916, -3.029), (-1.081, 1.929, -3.041), (-0.9637, 1.893, -3.187), (-1.061, 1.831, -3.306), (-1.192, 1.727, -3.205), (-1.212, 1.786, -3.359), (-1.231, 1.883, -3.094), (-1.329, 1.822, -3.214), (-1.1, 1.988, -3.195), (-1.265, 2.001, -3.207), (-1.148, 1.965, -3.352), (-1.245, 1.903, -3.472), (-1.377, 1.799, -3.371), (-1.396, 1.858, -3.525), (-1.415, 1.955, -3.26), (-1.513, 1.894, -3.379), (-1.284, 2.06, -3.361), (-1.449, 2.073, -3.372), (-1.332, 2.037, -3.518), (-1.429, 1.975, -3.637), (-1.562, 1.872, -3.538), (-1.584, 1.933, -3.695), (-1.6, 2.027, -3.426), (-1.703, 1.971, -3.552), (-1.467, 2.131, -3.525), (-1.629, 2.141, -3.534), (-1.511, 2.103, -3.677), (-1.606, 2.047, -3.797), (-1.762, 1.967, -3.726), (-1.751, 2.055, -3.872), (-1.783, 2.106, -3.594), (-1.877, 2.101, -3.737), (-1.627, 2.187, -3.666), (-1.762, 2.222, -3.667), (-1.636, 2.176, -3.801), (-1.683, 2.199, -3.923), (-1.87, 2.176, -3.9), (-1.774, 2.302, -4.002), (-1.87, 2.276, -3.735), (-1.904, 2.361, -3.876), (-1.683, 2.298, -3.758), (-1.768, 2.414, -3.759), (-1.638, 2.356, -3.886), (-1.666, 2.439, -4.022), (-1.861, 2.453, -4.021), (-1.755, 2.558, -4.106), (-1.856, 2.527, -3.84), (-1.885, 2.619, -3.981), (-1.661, 2.513, -3.841), (-1.747, 2.658, -3.856), (-1.617, 2.597, -3.981), (-1.647, 2.689, -4.122), (-1.842, 2.704, -4.122), (-1.735, 2.807, -4.206), (-1.836, 2.777, -3.941), (-1.866, 2.868, -4.082), (-1.641, 2.761, -3.941), (-1.727, 2.907, -3.957), (-1.597, 2.847, -4.082), (-1.627, 2.938, -4.223), (-1.822, 2.954, -4.223), (-1.716, 3.057, -4.307), (-1.816, 3.026, -4.041), (-1.846, 3.118, -4.182), (-1.621, 3.011, -4.041), (-1.708, 3.157, -4.057), (-1.577, 3.096, -4.182), (-1.607, 3.188, -4.323), (-1.802, 3.203, -4.323), (-1.696, 3.306, -4.407), (-1.796, 3.276, -4.142), (-1.826, 3.367, -4.283), (-1.601, 3.26, -4.142), (-1.688, 3.406, -4.158), (-1.558, 3.346, -4.283), (-1.587, 3.437, -4.424), (-1.782, 3.453, -4.424), (-1.676, 3.556, -4.508), (-1.777, 3.525, -4.242), (-1.806, 3.617, -4.383), (-1.581, 3.51, -4.242), (-1.668, 3.656, -4.258), (-1.538, 3.595, -4.383), (-1.567, 3.687, -4.524), (-1.763, 3.702, -4.524), (-1.656, 3.805, -4.608), (-1.757, 3.775, -4.343), (-1.786, 3.866, -4.484), (-1.562, 3.759, -4.343), (-1.648, 3.905, -4.359), (-1.518, 3.845, -4.484), (-1.548, 3.936, -4.625), (-1.743, 3.952, -4.625), (-1.636, 4.055, -4.709), (-1.737, 4.024, -4.443), (-1.767, 4.116, -4.584), (-1.542, 4.009, -4.443), (-1.628, 4.155, -4.459), (-1.498, 4.094, -4.584), (-1.533, 4.18, -4.718), (-1.719, 4.194, -4.718), (-1.714, 4.264, -4.544), (-1.527, 4.249, -4.544), (0.5035, 0.3288, -1.027), (1.776, -2.385, -0.546), (0.5163, 0.4576, -1.201), (1.615, -2.152, -2.773), (0.5163, 1.612, -2.633), (1.614, 4.334, -4.677), (-0.5035, 0.3288, -1.027), (-1.776, -2.385, -0.546), (-0.5163, 0.4576, -1.201), (-1.615, -2.152, -2.773), (-0.5163, 1.612, -2.633), (-1.614, 4.334, -4.677), (0.544, 0.2658, -1.183), (0.6685, 0.3451, -1.075), (0.6192, 0.2364, -0.9377), (0.4947, 0.1572, -1.045), (0.7129, 0.09682, -1.261), (0.8428, 0.1795, -1.149), (0.7913, 0.06616, -1.005), (0.6613, -0.01657, -1.117), (0.8879, -0.07739, -1.335), (1.018, 0.005341, -1.223), (0.9663, -0.108, -1.08), (0.8364, -0.1908, -1.191), (1.063, -0.2516, -1.41), (1.193, -0.1689, -1.298), (1.141, -0.2822, -1.154), (1.011, -0.365, -1.266), (1.238, -0.4258, -1.484), (1.368, -0.3431, -1.373), (1.316, -0.4565, -1.229), (1.186, -0.5392, -1.34), (1.414, -0.6009, -1.559), (1.544, -0.5182, -1.447), (1.491, -0.6298, -1.303), (1.361, -0.7125, -1.415), (1.6, -0.7974, -1.63), (1.73, -0.7154, -1.519), (1.648, -0.7835, -1.372), (1.517, -0.8654, -1.484), (1.712, -1.036, -1.588), (1.843, -0.9559, -1.476), (1.72, -0.9368, -1.345), (1.588, -1.017, -1.457), (1.731, -1.277, -1.44), (1.862, -1.197, -1.327), (1.725, -1.131, -1.214), (1.594, -1.21, -1.326), (1.74, -1.496, -1.295), (1.871, -1.416, -1.183), (1.734, -1.348, -1.071), (1.602, -1.427, -1.183), (1.749, -1.714, -1.151), (1.88, -1.634, -1.039), (1.743, -1.566, -0.9264), (1.611, -1.645, -1.039), (1.757, -1.932, -1.007), (1.889, -1.852, -0.8946), (1.752, -1.784, -0.7824), (1.62, -1.863, -0.8946), (1.766, -2.15, -0.8629), (1.898, -2.07, -0.7506), (1.76, -2.002, -0.6383), (1.629, -2.081, -0.7506), (1.775, -2.359, -0.7178), (1.901, -2.283, -0.6103), (1.769, -2.217, -0.5027), (1.643, -2.293, -0.6103), (0.5754, 0.4964, -1.364), (0.6916, 0.4786, -1.225), (0.6216, 0.3145, -1.188), (0.5054, 0.3323, -1.327), (0.7537, 0.3865, -1.532), (0.875, 0.3679, -1.387), (0.8019, 0.1966, -1.348), (0.6806, 0.2152, -1.493), (0.9379, 0.2696, -1.701), (1.059, 0.251, -1.555), (0.9861, 0.07967, -1.516), (0.8648, 0.09828, -1.662), (1.122, 0.1527, -1.869), (1.243, 0.134, -1.724), (1.17, -0.03728, -1.685), (1.049, -0.01866, -1.83), (1.306, 0.03571, -2.038), (1.428, 0.0171, -1.892), (1.354, -0.1542, -1.853), (1.233, -0.1356, -1.999), (1.491, -0.08179, -2.207), (1.612, -0.1006, -2.061), (1.538, -0.2706, -2.021), (1.417, -0.2518, -2.167), (1.681, -0.2154, -2.385), (1.806, -0.2392, -2.244), (1.707, -0.3768, -2.176), (1.582, -0.3531, -2.317), (1.774, -0.4354, -2.517), (1.903, -0.4706, -2.383), (1.774, -0.534, -2.271), (1.644, -0.4988, -2.405), (1.755, -0.7118, -2.586), (1.886, -0.754, -2.454), (1.75, -0.7721, -2.324), (1.619, -0.73, -2.455), (1.73, -0.9729, -2.645), (1.861, -1.015, -2.514), (1.724, -1.032, -2.382), (1.593, -0.9891, -2.514), (1.705, -1.233, -2.704), (1.836, -1.276, -2.572), (1.699, -1.292, -2.441), (1.568, -1.249, -2.572), (1.679, -1.493, -2.762), (1.81, -1.536, -2.631), (1.673, -1.552, -2.5), (1.542, -1.51, -2.631), (1.654, -1.754, -2.821), (1.785, -1.796, -2.69), (1.648, -1.812, -2.558), (1.517, -1.77, -2.69), (1.629, -2.008, -2.873), (1.754, -2.049, -2.747), (1.623, -2.064, -2.621), (1.498, -2.024, -2.747), (0.5729, 1.541, -2.78), (0.5119, 1.712, -2.774), (0.624, 1.747, -2.634), (0.6851, 1.575, -2.641), (0.7511, 1.606, -2.945), (0.6875, 1.785, -2.938), (0.8045, 1.821, -2.792), (0.8682, 1.642, -2.799), (0.9353, 1.678, -3.111), (0.8716, 1.857, -3.104), (0.9887, 1.893, -2.958), (1.052, 1.714, -2.965), (1.119, 1.75, -3.276), (1.056, 1.929, -3.269), (1.173, 1.965, -3.124), (1.237, 1.786, -3.131), (1.304, 1.822, -3.442), (1.24, 2.001, -3.435), (1.357, 2.037, -3.289), (1.421, 1.858, -3.296), (1.488, 1.894, -3.608), (1.423, 2.072, -3.6), (1.541, 2.108, -3.455), (1.606, 1.93, -3.463), (1.68, 1.981, -3.786), (1.587, 2.132, -3.745), (1.709, 2.173, -3.606), (1.802, 2.022, -3.647), (1.777, 2.169, -3.943), (1.648, 2.253, -3.845), (1.776, 2.306, -3.715), (1.905, 2.222, -3.813), (1.765, 2.432, -4.055), (1.627, 2.474, -3.932), (1.757, 2.534, -3.806), (1.895, 2.493, -3.93), (1.745, 2.683, -4.156), (1.607, 2.722, -4.031), (1.737, 2.783, -3.907), (1.875, 2.743, -4.031), (1.725, 2.932, -4.257), (1.587, 2.972, -4.132), (1.718, 3.032, -4.007), (1.856, 2.993, -4.132), (1.706, 3.182, -4.357), (1.568, 3.221, -4.232), (1.698, 3.282, -4.107), (1.836, 3.242, -4.232), (1.686, 3.431, -4.458), (1.548, 3.47, -4.333), (1.678, 3.531, -4.208), (1.816, 3.492, -4.333), (1.666, 3.681, -4.558), (1.528, 3.72, -4.433), (1.658, 3.781, -4.308), (1.796, 3.741, -4.433), (1.646, 3.93, -4.659), (1.508, 3.969, -4.534), (1.638, 4.03, -4.409), (1.776, 3.991, -4.534), (1.627, 4.175, -4.751), (1.495, 4.213, -4.632), (1.619, 4.271, -4.512), (1.752, 4.233, -4.632), (-0.544, 0.2658, -1.183), (-0.4947, 0.1572, -1.045), (-0.6192, 0.2364, -0.9377), (-0.6685, 0.3451, -1.075), (-0.7129, 0.09682, -1.261), (-0.6613, -0.01657, -1.117), (-0.7913, 0.06616, -1.005), (-0.8428, 0.1795, -1.149), (-0.8879, -0.07739, -1.335), (-0.8364, -0.1908, -1.191), (-0.9663, -0.108, -1.08), (-1.018, 0.005341, -1.223), (-1.063, -0.2516, -1.41), (-1.011, -0.365, -1.266), (-1.141, -0.2822, -1.154), (-1.193, -0.1689, -1.298), (-1.238, -0.4258, -1.484), (-1.186, -0.5392, -1.34), (-1.316, -0.4565, -1.229), (-1.368, -0.3431, -1.373), (-1.414, -0.6009, -1.559), (-1.361, -0.7125, -1.415), (-1.491, -0.6298, -1.303), (-1.544, -0.5182, -1.447), (-1.6, -0.7974, -1.63), (-1.517, -0.8654, -1.484), (-1.648, -0.7835, -1.372), (-1.73, -0.7154, -1.519), (-1.712, -1.036, -1.588), (-1.588, -1.017, -1.457), (-1.72, -0.9368, -1.345), (-1.843, -0.9559, -1.476), (-1.731, -1.277, -1.44), (-1.594, -1.21, -1.326), (-1.725, -1.131, -1.214), (-1.862, -1.197, -1.327), (-1.74, -1.496, -1.295), (-1.602, -1.427, -1.183), (-1.734, -1.348, -1.071), (-1.871, -1.416, -1.183), (-1.749, -1.714, -1.151), (-1.611, -1.645, -1.039), (-1.743, -1.566, -0.9264), (-1.88, -1.634, -1.039), (-1.757, -1.932, -1.007), (-1.62, -1.863, -0.8946), (-1.752, -1.784, -0.7824), (-1.889, -1.852, -0.8946), (-1.766, -2.15, -0.8629), (-1.629, -2.081, -0.7506), (-1.76, -2.002, -0.6383), (-1.898, -2.07, -0.7506), (-1.775, -2.359, -0.7178), (-1.643, -2.293, -0.6103), (-1.769, -2.217, -0.5027), (-1.901, -2.283, -0.6103), (-0.5754, 0.4964, -1.364), (-0.5054, 0.3323, -1.327), (-0.6216, 0.3145, -1.188), (-0.6916, 0.4786, -1.225), (-0.7537, 0.3865, -1.532), (-0.6806, 0.2152, -1.493), (-0.8019, 0.1966, -1.348), (-0.875, 0.3679, -1.387), (-0.9379, 0.2696, -1.701), (-0.8648, 0.09828, -1.662), (-0.9861, 0.07967, -1.516), (-1.059, 0.251, -1.555), (-1.122, 0.1527, -1.869), (-1.049, -0.01866, -1.83), (-1.17, -0.03728, -1.685), (-1.243, 0.134, -1.724), (-1.306, 0.03571, -2.038), (-1.233, -0.1356, -1.999), (-1.354, -0.1542, -1.853), (-1.428, 0.0171, -1.892), (-1.491, -0.08179, -2.207), (-1.417, -0.2518, -2.167), (-1.538, -0.2706, -2.021), (-1.612, -0.1006, -2.061), (-1.681, -0.2154, -2.385), (-1.582, -0.3531, -2.317), (-1.707, -0.3768, -2.176), (-1.806, -0.2392, -2.244), (-1.774, -0.4354, -2.517), (-1.644, -0.4988, -2.405), (-1.774, -0.534, -2.271), (-1.903, -0.4706, -2.383), (-1.755, -0.7118, -2.586), (-1.619, -0.73, -2.455), (-1.75, -0.7721, -2.324), (-1.886, -0.754, -2.454), (-1.73, -0.9729, -2.645), (-1.593, -0.9891, -2.514), (-1.724, -1.032, -2.382), (-1.861, -1.015, -2.514), (-1.705, -1.233, -2.704), (-1.568, -1.249, -2.572), (-1.699, -1.292, -2.441), (-1.836, -1.276, -2.572), (-1.679, -1.493, -2.762), (-1.542, -1.51, -2.631), (-1.673, -1.552, -2.5), (-1.81, -1.536, -2.631), (-1.654, -1.754, -2.821), (-1.517, -1.77, -2.69), (-1.648, -1.812, -2.558), (-1.785, -1.796, -2.69), (-1.629, -2.008, -2.873), (-1.498, -2.024, -2.747), (-1.623, -2.064, -2.621), (-1.754, -2.049, -2.747), (-0.5729, 1.541, -2.78), (-0.6851, 1.575, -2.641), (-0.624, 1.747, -2.634), (-0.5119, 1.712, -2.774), (-0.7511, 1.606, -2.945), (-0.8682, 1.642, -2.799), (-0.8045, 1.821, -2.792), (-0.6875, 1.785, -2.938), (-0.9353, 1.678, -3.111), (-1.052, 1.714, -2.965), (-0.9887, 1.893, -2.958), (-0.8716, 1.857, -3.104), (-1.119, 1.75, -3.276), (-1.237, 1.786, -3.131), (-1.173, 1.965, -3.124), (-1.056, 1.929, -3.269), (-1.304, 1.822, -3.442), (-1.421, 1.858, -3.296), (-1.357, 2.037, -3.289), (-1.24, 2.001, -3.435), (-1.488, 1.894, -3.608), (-1.606, 1.93, -3.463), (-1.541, 2.108, -3.455), (-1.423, 2.072, -3.6), (-1.68, 1.981, -3.786), (-1.802, 2.022, -3.647), (-1.709, 2.173, -3.606), (-1.587, 2.132, -3.745), (-1.777, 2.169, -3.943), (-1.905, 2.222, -3.813), (-1.776, 2.306, -3.715), (-1.648, 2.253, -3.845), (-1.765, 2.432, -4.055), (-1.895, 2.493, -3.93), (-1.757, 2.534, -3.806), (-1.627, 2.474, -3.932), (-1.745, 2.683, -4.156), (-1.875, 2.743, -4.031), (-1.737, 2.783, -3.907), (-1.607, 2.722, -4.031), (-1.725, 2.932, -4.257), (-1.856, 2.993, -4.132), (-1.718, 3.032, -4.007), (-1.587, 2.972, -4.132), (-1.706, 3.182, -4.357), (-1.836, 3.242, -4.232), (-1.698, 3.282, -4.107), (-1.568, 3.221, -4.232), (-1.686, 3.431, -4.458), (-1.816, 3.492, -4.333), (-1.678, 3.531, -4.208), (-1.548, 3.47, -4.333), (-1.666, 3.681, -4.558), (-1.796, 3.741, -4.433), (-1.658, 3.781, -4.308), (-1.528, 3.72, -4.433), (-1.646, 3.93, -4.659), (-1.776, 3.991, -4.534), (-1.638, 4.03, -4.409), (-1.508, 3.969, -4.534), (-1.627, 4.175, -4.751), (-1.752, 4.233, -4.632), (-1.619, 4.271, -4.512), (-1.495, 4.213, -4.632)], [], [(3, 377, 1104, 376), (377, 2, 378, 1104), (1104, 378, 1, 379), (376, 1104, 379, 0), (8, 381, 1105, 380), (381, 9, 382, 1105), (1105, 382, 10, 383), (380, 1105, 383, 11), (15, 385, 1106, 384), (385, 14, 386, 1106), (1106, 386, 13, 387), (384, 1106, 387, 12), (20, 389, 1107, 388), (389, 21, 390, 1107), (1107, 390, 22, 391), (388, 1107, 391, 23), (27, 393, 1108, 392), (393, 26, 394, 1108), (1108, 394, 25, 395), (392, 1108, 395, 24), (32, 397, 1109, 396), (397, 33, 398, 1109), (1109, 398, 34, 399), (396, 1109, 399, 35), (39, 401, 1110, 400), (401, 38, 402, 1110), (1110, 402, 37, 403), (400, 1110, 403, 36), (44, 405, 1111, 404), (405, 45, 406, 1111), (1111, 406, 46, 407), (404, 1111, 407, 47), (51, 409, 1112, 408), (409, 50, 410, 1112), (1112, 410, 49, 411), (408, 1112, 411, 48), (56, 413, 1113, 412), (413, 57, 414, 1113), (1113, 414, 58, 415), (412, 1113, 415, 59), (63, 417, 1114, 416), (417, 62, 418, 1114), (1114, 418, 61, 419), (416, 1114, 419, 60), (68, 421, 1115, 420), (421, 69, 422, 1115), (1115, 422, 70, 423), (420, 1115, 423, 71), (0, 379, 1116, 424), (379, 1, 425, 1116), (1116, 425, 73, 426), (424, 1116, 426, 72), (1, 378, 1117, 425), (378, 2, 427, 1117), (1117, 427, 74, 428), (425, 1117, 428, 73), (2, 377, 1118, 427), (377, 3, 429, 1118), (1118, 429, 75, 430), (427, 1118, 430, 74), (3, 376, 1119, 429), (376, 0, 424, 1119), (1119, 424, 72, 431), (429, 1119, 431, 75), (72, 426, 1120, 432), (426, 73, 433, 1120), (1120, 433, 77, 434), (432, 1120, 434, 76), (73, 428, 1121, 433), (428, 74, 435, 1121), (1121, 435, 78, 436), (433, 1121, 436, 77), (74, 430, 1122, 435), (430, 75, 437, 1122), (1122, 437, 79, 438), (435, 1122, 438, 78), (75, 431, 1123, 437), (431, 72, 432, 1123), (1123, 432, 76, 439), (437, 1123, 439, 79), (76, 434, 1124, 440), (434, 77, 441, 1124), (1124, 441, 81, 442), (440, 1124, 442, 80), (77, 436, 1125, 441), (436, 78, 443, 1125), (1125, 443, 82, 444), (441, 1125, 444, 81), (78, 438, 1126, 443), (438, 79, 445, 1126), (1126, 445, 83, 446), (443, 1126, 446, 82), (79, 439, 1127, 445), (439, 76, 440, 1127), (1127, 440, 80, 447), (445, 1127, 447, 83), (80, 442, 1128, 448), (442, 81, 449, 1128), (1128, 449, 85, 450), (448, 1128, 450, 84), (81, 444, 1129, 449), (444, 82, 451, 1129), (1129, 451, 86, 452), (449, 1129, 452, 85), (82, 446, 1130, 451), (446, 83, 453, 1130), (1130, 453, 87, 454), (451, 1130, 454, 86), (83, 447, 1131, 453), (447, 80, 448, 1131), (1131, 448, 84, 455), (453, 1131, 455, 87), (84, 450, 1132, 456), (450, 85, 457, 1132), (1132, 457, 89, 458), (456, 1132, 458, 88), (85, 452, 1133, 457), (452, 86, 459, 1133), (1133, 459, 90, 460), (457, 1133, 460, 89), (86, 454, 1134, 459), (454, 87, 461, 1134), (1134, 461, 91, 462), (459, 1134, 462, 90), (87, 455, 1135, 461), (455, 84, 456, 1135), (1135, 456, 88, 463), (461, 1135, 463, 91), (88, 458, 1136, 464), (458, 89, 465, 1136), (1136, 465, 93, 466), (464, 1136, 466, 92), (89, 460, 1137, 465), (460, 90, 467, 1137), (1137, 467, 94, 468), (465, 1137, 468, 93), (90, 462, 1138, 467), (462, 91, 469, 1138), (1138, 469, 95, 470), (467, 1138, 470, 94), (91, 463, 1139, 469), (463, 88, 464, 1139), (1139, 464, 92, 471), (469, 1139, 471, 95), (92, 466, 1140, 472), (466, 93, 473, 1140), (1140, 473, 5, 474), (472, 1140, 474, 4), (93, 468, 1141, 473), (468, 94, 475, 1141), (1141, 475, 6, 476), (473, 1141, 476, 5), (94, 470, 1142, 475), (470, 95, 477, 1142), (1142, 477, 7, 478), (475, 1142, 478, 6), (95, 471, 1143, 477), (471, 92, 472, 1143), (1143, 472, 4, 479), (477, 1143, 479, 7), (4, 474, 1144, 480), (474, 5, 481, 1144), (1144, 481, 97, 482), (480, 1144, 482, 96), (5, 476, 1145, 481), (476, 6, 483, 1145), (1145, 483, 98, 484), (481, 1145, 484, 97), (6, 478, 1146, 483), (478, 7, 485, 1146), (1146, 485, 99, 486), (483, 1146, 486, 98), (7, 479, 1147, 485), (479, 4, 480, 1147), (1147, 480, 96, 487), (485, 1147, 487, 99), (96, 482, 1148, 488), (482, 97, 489, 1148), (1148, 489, 101, 490), (488, 1148, 490, 100), (97, 484, 1149, 489), (484, 98, 491, 1149), (1149, 491, 102, 492), (489, 1149, 492, 101), (98, 486, 1150, 491), (486, 99, 493, 1150), (1150, 493, 103, 494), (491, 1150, 494, 102), (99, 487, 1151, 493), (487, 96, 488, 1151), (1151, 488, 100, 495), (493, 1151, 495, 103), (100, 490, 1152, 496), (490, 101, 497, 1152), (1152, 497, 105, 498), (496, 1152, 498, 104), (101, 492, 1153, 497), (492, 102, 499, 1153), (1153, 499, 106, 500), (497, 1153, 500, 105), (102, 494, 1154, 499), (494, 103, 501, 1154), (1154, 501, 107, 502), (499, 1154, 502, 106), (103, 495, 1155, 501), (495, 100, 496, 1155), (1155, 496, 104, 503), (501, 1155, 503, 107), (104, 498, 1156, 504), (498, 105, 505, 1156), (1156, 505, 109, 506), (504, 1156, 506, 108), (105, 500, 1157, 505), (500, 106, 507, 1157), (1157, 507, 110, 508), (505, 1157, 508, 109), (106, 502, 1158, 507), (502, 107, 509, 1158), (1158, 509, 111, 510), (507, 1158, 510, 110), (107, 503, 1159, 509), (503, 104, 504, 1159), (1159, 504, 108, 511), (509, 1159, 511, 111), (108, 506, 1160, 512), (506, 109, 513, 1160), (1160, 513, 113, 514), (512, 1160, 514, 112), (109, 508, 1161, 513), (508, 110, 515, 1161), (1161, 515, 114, 516), (513, 1161, 516, 113), (110, 510, 1162, 515), (510, 111, 517, 1162), (1162, 517, 115, 518), (515, 1162, 518, 114), (111, 511, 1163, 517), (511, 108, 512, 1163), (1163, 512, 112, 519), (517, 1163, 519, 115), (112, 514, 1164, 520), (514, 113, 521, 1164), (1164, 521, 117, 522), (520, 1164, 522, 116), (113, 516, 1165, 521), (516, 114, 523, 1165), (1165, 523, 118, 524), (521, 1165, 524, 117), (114, 518, 1166, 523), (518, 115, 525, 1166), (1166, 525, 119, 526), (523, 1166, 526, 118), (115, 519, 1167, 525), (519, 112, 520, 1167), (1167, 520, 116, 527), (525, 1167, 527, 119), (116, 522, 1168, 528), (522, 117, 529, 1168), (1168, 529, 9, 381), (528, 1168, 381, 8), (117, 524, 1169, 529), (524, 118, 530, 1169), (1169, 530, 10, 382), (529, 1169, 382, 9), (118, 526, 1170, 530), (526, 119, 531, 1170), (1170, 531, 11, 383), (530, 1170, 383, 10), (119, 527, 1171, 531), (527, 116, 528, 1171), (1171, 528, 8, 380), (531, 1171, 380, 11), (12, 387, 1172, 532), (387, 13, 533, 1172), (1172, 533, 121, 534), (532, 1172, 534, 120), (13, 386, 1173, 533), (386, 14, 535, 1173), (1173, 535, 122, 536), (533, 1173, 536, 121), (14, 385, 1174, 535), (385, 15, 537, 1174), (1174, 537, 123, 538), (535, 1174, 538, 122), (15, 384, 1175, 537), (384, 12, 532, 1175), (1175, 532, 120, 539), (537, 1175, 539, 123), (120, 534, 1176, 540), (534, 121, 541, 1176), (1176, 541, 125, 542), (540, 1176, 542, 124), (121, 536, 1177, 541), (536, 122, 543, 1177), (1177, 543, 126, 544), (541, 1177, 544, 125), (122, 538, 1178, 543), (538, 123, 545, 1178), (1178, 545, 127, 546), (543, 1178, 546, 126), (123, 539, 1179, 545), (539, 120, 540, 1179), (1179, 540, 124, 547), (545, 1179, 547, 127), (124, 542, 1180, 548), (542, 125, 549, 1180), (1180, 549, 129, 550), (548, 1180, 550, 128), (125, 544, 1181, 549), (544, 126, 551, 1181), (1181, 551, 130, 552), (549, 1181, 552, 129), (126, 546, 1182, 551), (546, 127, 553, 1182), (1182, 553, 131, 554), (551, 1182, 554, 130), (127, 547, 1183, 553), (547, 124, 548, 1183), (1183, 548, 128, 555), (553, 1183, 555, 131), (128, 550, 1184, 556), (550, 129, 557, 1184), (1184, 557, 133, 558), (556, 1184, 558, 132), (129, 552, 1185, 557), (552, 130, 559, 1185), (1185, 559, 134, 560), (557, 1185, 560, 133), (130, 554, 1186, 559), (554, 131, 561, 1186), (1186, 561, 135, 562), (559, 1186, 562, 134), (131, 555, 1187, 561), (555, 128, 556, 1187), (1187, 556, 132, 563), (561, 1187, 563, 135), (132, 558, 1188, 564), (558, 133, 565, 1188), (1188, 565, 137, 566), (564, 1188, 566, 136), (133, 560, 1189, 565), (560, 134, 567, 1189), (1189, 567, 138, 568), (565, 1189, 568, 137), (134, 562, 1190, 567), (562, 135, 569, 1190), (1190, 569, 139, 570), (567, 1190, 570, 138), (135, 563, 1191, 569), (563, 132, 564, 1191), (1191, 564, 136, 571), (569, 1191, 571, 139), (136, 566, 1192, 572), (566, 137, 573, 1192), (1192, 573, 141, 574), (572, 1192, 574, 140), (137, 568, 1193, 573), (568, 138, 575, 1193), (1193, 575, 142, 576), (573, 1193, 576, 141), (138, 570, 1194, 575), (570, 139, 577, 1194), (1194, 577, 143, 578), (575, 1194, 578, 142), (139, 571, 1195, 577), (571, 136, 572, 1195), (1195, 572, 140, 579), (577, 1195, 579, 143), (140, 574, 1196, 580), (574, 141, 581, 1196), (1196, 581, 17, 582), (580, 1196, 582, 16), (141, 576, 1197, 581), (576, 142, 583, 1197), (1197, 583, 18, 584), (581, 1197, 584, 17), (142, 578, 1198, 583), (578, 143, 585, 1198), (1198, 585, 19, 586), (583, 1198, 586, 18), (143, 579, 1199, 585), (579, 140, 580, 1199), (1199, 580, 16, 587), (585, 1199, 587, 19), (16, 582, 1200, 588), (582, 17, 589, 1200), (1200, 589, 145, 590), (588, 1200, 590, 144), (17, 584, 1201, 589), (584, 18, 591, 1201), (1201, 591, 146, 592), (589, 1201, 592, 145), (18, 586, 1202, 591), (586, 19, 593, 1202), (1202, 593, 147, 594), (591, 1202, 594, 146), (19, 587, 1203, 593), (587, 16, 588, 1203), (1203, 588, 144, 595), (593, 1203, 595, 147), (144, 590, 1204, 596), (590, 145, 597, 1204), (1204, 597, 149, 598), (596, 1204, 598, 148), (145, 592, 1205, 597), (592, 146, 599, 1205), (1205, 599, 150, 600), (597, 1205, 600, 149), (146, 594, 1206, 599), (594, 147, 601, 1206), (1206, 601, 151, 602), (599, 1206, 602, 150), (147, 595, 1207, 601), (595, 144, 596, 1207), (1207, 596, 148, 603), (601, 1207, 603, 151), (148, 598, 1208, 604), (598, 149, 605, 1208), (1208, 605, 153, 606), (604, 1208, 606, 152), (149, 600, 1209, 605), (600, 150, 607, 1209), (1209, 607, 154, 608), (605, 1209, 608, 153), (150, 602, 1210, 607), (602, 151, 609, 1210), (1210, 609, 155, 610), (607, 1210, 610, 154), (151, 603, 1211, 609), (603, 148, 604, 1211), (1211, 604, 152, 611), (609, 1211, 611, 155), (152, 606, 1212, 612), (606, 153, 613, 1212), (1212, 613, 157, 614), (612, 1212, 614, 156), (153, 608, 1213, 613), (608, 154, 615, 1213), (1213, 615, 158, 616), (613, 1213, 616, 157), (154, 610, 1214, 615), (610, 155, 617, 1214), (1214, 617, 159, 618), (615, 1214, 618, 158), (155, 611, 1215, 617), (611, 152, 612, 1215), (1215, 612, 156, 619), (617, 1215, 619, 159), (156, 614, 1216, 620), (614, 157, 621, 1216), (1216, 621, 161, 622), (620, 1216, 622, 160), (157, 616, 1217, 621), (616, 158, 623, 1217), (1217, 623, 162, 624), (621, 1217, 624, 161), (158, 618, 1218, 623), (618, 159, 625, 1218), (1218, 625, 163, 626), (623, 1218, 626, 162), (159, 619, 1219, 625), (619, 156, 620, 1219), (1219, 620, 160, 627), (625, 1219, 627, 163), (160, 622, 1220, 628), (622, 161, 629, 1220), (1220, 629, 165, 630), (628, 1220, 630, 164), (161, 624, 1221, 629), (624, 162, 631, 1221), (1221, 631, 166, 632), (629, 1221, 632, 165), (162, 626, 1222, 631), (626, 163, 633, 1222), (1222, 633, 167, 634), (631, 1222, 634, 166), (163, 627, 1223, 633), (627, 160, 628, 1223), (1223, 628, 164, 635), (633, 1223, 635, 167), (164, 630, 1224, 636), (630, 165, 637, 1224), (1224, 637, 21, 389), (636, 1224, 389, 20), (165, 632, 1225, 637), (632, 166, 638, 1225), (1225, 638, 22, 390), (637, 1225, 390, 21), (166, 634, 1226, 638), (634, 167, 639, 1226), (1226, 639, 23, 391), (638, 1226, 391, 22), (167, 635, 1227, 639), (635, 164, 636, 1227), (1227, 636, 20, 388), (639, 1227, 388, 23), (24, 395, 1228, 640), (395, 25, 641, 1228), (1228, 641, 169, 642), (640, 1228, 642, 168), (25, 394, 1229, 641), (394, 26, 643, 1229), (1229, 643, 170, 644), (641, 1229, 644, 169), (26, 393, 1230, 643), (393, 27, 645, 1230), (1230, 645, 171, 646), (643, 1230, 646, 170), (27, 392, 1231, 645), (392, 24, 640, 1231), (1231, 640, 168, 647), (645, 1231, 647, 171), (168, 642, 1232, 648), (642, 169, 649, 1232), (1232, 649, 173, 650), (648, 1232, 650, 172), (169, 644, 1233, 649), (644, 170, 651, 1233), (1233, 651, 174, 652), (649, 1233, 652, 173), (170, 646, 1234, 651), (646, 171, 653, 1234), (1234, 653, 175, 654), (651, 1234, 654, 174), (171, 647, 1235, 653), (647, 168, 648, 1235), (1235, 648, 172, 655), (653, 1235, 655, 175), (172, 650, 1236, 656), (650, 173, 657, 1236), (1236, 657, 177, 658), (656, 1236, 658, 176), (173, 652, 1237, 657), (652, 174, 659, 1237), (1237, 659, 178, 660), (657, 1237, 660, 177), (174, 654, 1238, 659), (654, 175, 661, 1238), (1238, 661, 179, 662), (659, 1238, 662, 178), (175, 655, 1239, 661), (655, 172, 656, 1239), (1239, 656, 176, 663), (661, 1239, 663, 179), (176, 658, 1240, 664), (658, 177, 665, 1240), (1240, 665, 181, 666), (664, 1240, 666, 180), (177, 660, 1241, 665), (660, 178, 667, 1241), (1241, 667, 182, 668), (665, 1241, 668, 181), (178, 662, 1242, 667), (662, 179, 669, 1242), (1242, 669, 183, 670), (667, 1242, 670, 182), (179, 663, 1243, 669), (663, 176, 664, 1243), (1243, 664, 180, 671), (669, 1243, 671, 183), (180, 666, 1244, 672), (666, 181, 673, 1244), (1244, 673, 185, 674), (672, 1244, 674, 184), (181, 668, 1245, 673), (668, 182, 675, 1245), (1245, 675, 186, 676), (673, 1245, 676, 185), (182, 670, 1246, 675), (670, 183, 677, 1246), (1246, 677, 187, 678), (675, 1246, 678, 186), (183, 671, 1247, 677), (671, 180, 672, 1247), (1247, 672, 184, 679), (677, 1247, 679, 187), (184, 674, 1248, 680), (674, 185, 681, 1248), (1248, 681, 189, 682), (680, 1248, 682, 188), (185, 676, 1249, 681), (676, 186, 683, 1249), (1249, 683, 190, 684), (681, 1249, 684, 189), (186, 678, 1250, 683), (678, 187, 685, 1250), (1250, 685, 191, 686), (683, 1250, 686, 190), (187, 679, 1251, 685), (679, 184, 680, 1251), (1251, 680, 188, 687), (685, 1251, 687, 191), (188, 682, 1252, 688), (682, 189, 689, 1252), (1252, 689, 29, 690), (688, 1252, 690, 28), (189, 684, 1253, 689), (684, 190, 691, 1253), (1253, 691, 30, 692), (689, 1253, 692, 29), (190, 686, 1254, 691), (686, 191, 693, 1254), (1254, 693, 31, 694), (691, 1254, 694, 30), (191, 687, 1255, 693), (687, 188, 688, 1255), (1255, 688, 28, 695), (693, 1255, 695, 31), (28, 690, 1256, 696), (690, 29, 697, 1256), (1256, 697, 193, 698), (696, 1256, 698, 192), (29, 692, 1257, 697), (692, 30, 699, 1257), (1257, 699, 194, 700), (697, 1257, 700, 193), (30, 694, 1258, 699), (694, 31, 701, 1258), (1258, 701, 195, 702), (699, 1258, 702, 194), (31, 695, 1259, 701), (695, 28, 696, 1259), (1259, 696, 192, 703), (701, 1259, 703, 195), (192, 698, 1260, 704), (698, 193, 705, 1260), (1260, 705, 197, 706), (704, 1260, 706, 196), (193, 700, 1261, 705), (700, 194, 707, 1261), (1261, 707, 198, 708), (705, 1261, 708, 197), (194, 702, 1262, 707), (702, 195, 709, 1262), (1262, 709, 199, 710), (707, 1262, 710, 198), (195, 703, 1263, 709), (703, 192, 704, 1263), (1263, 704, 196, 711), (709, 1263, 711, 199), (196, 706, 1264, 712), (706, 197, 713, 1264), (1264, 713, 201, 714), (712, 1264, 714, 200), (197, 708, 1265, 713), (708, 198, 715, 1265), (1265, 715, 202, 716), (713, 1265, 716, 201), (198, 710, 1266, 715), (710, 199, 717, 1266), (1266, 717, 203, 718), (715, 1266, 718, 202), (199, 711, 1267, 717), (711, 196, 712, 1267), (1267, 712, 200, 719), (717, 1267, 719, 203), (200, 714, 1268, 720), (714, 201, 721, 1268), (1268, 721, 205, 722), (720, 1268, 722, 204), (201, 716, 1269, 721), (716, 202, 723, 1269), (1269, 723, 206, 724), (721, 1269, 724, 205), (202, 718, 1270, 723), (718, 203, 725, 1270), (1270, 725, 207, 726), (723, 1270, 726, 206), (203, 719, 1271, 725), (719, 200, 720, 1271), (1271, 720, 204, 727), (725, 1271, 727, 207), (204, 722, 1272, 728), (722, 205, 729, 1272), (1272, 729, 209, 730), (728, 1272, 730, 208), (205, 724, 1273, 729), (724, 206, 731, 1273), (1273, 731, 210, 732), (729, 1273, 732, 209), (206, 726, 1274, 731), (726, 207, 733, 1274), (1274, 733, 211, 734), (731, 1274, 734, 210), (207, 727, 1275, 733), (727, 204, 728, 1275), (1275, 728, 208, 735), (733, 1275, 735, 211), (208, 730, 1276, 736), (730, 209, 737, 1276), (1276, 737, 213, 738), (736, 1276, 738, 212), (209, 732, 1277, 737), (732, 210, 739, 1277), (1277, 739, 214, 740), (737, 1277, 740, 213), (210, 734, 1278, 739), (734, 211, 741, 1278), (1278, 741, 215, 742), (739, 1278, 742, 214), (211, 735, 1279, 741), (735, 208, 736, 1279), (1279, 736, 212, 743), (741, 1279, 743, 215), (212, 738, 1280, 744), (738, 213, 745, 1280), (1280, 745, 217, 746), (744, 1280, 746, 216), (213, 740, 1281, 745), (740, 214, 747, 1281), (1281, 747, 218, 748), (745, 1281, 748, 217), (214, 742, 1282, 747), (742, 215, 749, 1282), (1282, 749, 219, 750), (747, 1282, 750, 218), (215, 743, 1283, 749), (743, 212, 744, 1283), (1283, 744, 216, 751), (749, 1283, 751, 219), (216, 746, 1284, 752), (746, 217, 753, 1284), (1284, 753, 221, 754), (752, 1284, 754, 220), (217, 748, 1285, 753), (748, 218, 755, 1285), (1285, 755, 222, 756), (753, 1285, 756, 221), (218, 750, 1286, 755), (750, 219, 757, 1286), (1286, 757, 223, 758), (755, 1286, 758, 222), (219, 751, 1287, 757), (751, 216, 752, 1287), (1287, 752, 220, 759), (757, 1287, 759, 223), (220, 754, 1288, 760), (754, 221, 761, 1288), (1288, 761, 33, 397), (760, 1288, 397, 32), (221, 756, 1289, 761), (756, 222, 762, 1289), (1289, 762, 34, 398), (761, 1289, 398, 33), (222, 758, 1290, 762), (758, 223, 763, 1290), (1290, 763, 35, 399), (762, 1290, 399, 34), (223, 759, 1291, 763), (759, 220, 760, 1291), (1291, 760, 32, 396), (763, 1291, 396, 35), (36, 403, 1292, 764), (403, 37, 765, 1292), (1292, 765, 225, 766), (764, 1292, 766, 224), (37, 402, 1293, 765), (402, 38, 767, 1293), (1293, 767, 226, 768), (765, 1293, 768, 225), (38, 401, 1294, 767), (401, 39, 769, 1294), (1294, 769, 227, 770), (767, 1294, 770, 226), (39, 400, 1295, 769), (400, 36, 764, 1295), (1295, 764, 224, 771), (769, 1295, 771, 227), (224, 766, 1296, 772), (766, 225, 773, 1296), (1296, 773, 229, 774), (772, 1296, 774, 228), (225, 768, 1297, 773), (768, 226, 775, 1297), (1297, 775, 230, 776), (773, 1297, 776, 229), (226, 770, 1298, 775), (770, 227, 777, 1298), (1298, 777, 231, 778), (775, 1298, 778, 230), (227, 771, 1299, 777), (771, 224, 772, 1299), (1299, 772, 228, 779), (777, 1299, 779, 231), (228, 774, 1300, 780), (774, 229, 781, 1300), (1300, 781, 233, 782), (780, 1300, 782, 232), (229, 776, 1301, 781), (776, 230, 783, 1301), (1301, 783, 234, 784), (781, 1301, 784, 233), (230, 778, 1302, 783), (778, 231, 785, 1302), (1302, 785, 235, 786), (783, 1302, 786, 234), (231, 779, 1303, 785), (779, 228, 780, 1303), (1303, 780, 232, 787), (785, 1303, 787, 235), (232, 782, 1304, 788), (782, 233, 789, 1304), (1304, 789, 237, 790), (788, 1304, 790, 236), (233, 784, 1305, 789), (784, 234, 791, 1305), (1305, 791, 238, 792), (789, 1305, 792, 237), (234, 786, 1306, 791), (786, 235, 793, 1306), (1306, 793, 239, 794), (791, 1306, 794, 238), (235, 787, 1307, 793), (787, 232, 788, 1307), (1307, 788, 236, 795), (793, 1307, 795, 239), (236, 790, 1308, 796), (790, 237, 797, 1308), (1308, 797, 241, 798), (796, 1308, 798, 240), (237, 792, 1309, 797), (792, 238, 799, 1309), (1309, 799, 242, 800), (797, 1309, 800, 241), (238, 794, 1310, 799), (794, 239, 801, 1310), (1310, 801, 243, 802), (799, 1310, 802, 242), (239, 795, 1311, 801), (795, 236, 796, 1311), (1311, 796, 240, 803), (801, 1311, 803, 243), (240, 798, 1312, 804), (798, 241, 805, 1312), (1312, 805, 245, 806), (804, 1312, 806, 244), (241, 800, 1313, 805), (800, 242, 807, 1313), (1313, 807, 246, 808), (805, 1313, 808, 245), (242, 802, 1314, 807), (802, 243, 809, 1314), (1314, 809, 247, 810), (807, 1314, 810, 246), (243, 803, 1315, 809), (803, 240, 804, 1315), (1315, 804, 244, 811), (809, 1315, 811, 247), (244, 806, 1316, 812), (806, 245, 813, 1316), (1316, 813, 41, 814), (812, 1316, 814, 40), (245, 808, 1317, 813), (808, 246, 815, 1317), (1317, 815, 42, 816), (813, 1317, 816, 41), (246, 810, 1318, 815), (810, 247, 817, 1318), (1318, 817, 43, 818), (815, 1318, 818, 42), (247, 811, 1319, 817), (811, 244, 812, 1319), (1319, 812, 40, 819), (817, 1319, 819, 43), (40, 814, 1320, 820), (814, 41, 821, 1320), (1320, 821, 249, 822), (820, 1320, 822, 248), (41, 816, 1321, 821), (816, 42, 823, 1321), (1321, 823, 250, 824), (821, 1321, 824, 249), (42, 818, 1322, 823), (818, 43, 825, 1322), (1322, 825, 251, 826), (823, 1322, 826, 250), (43, 819, 1323, 825), (819, 40, 820, 1323), (1323, 820, 248, 827), (825, 1323, 827, 251), (248, 822, 1324, 828), (822, 249, 829, 1324), (1324, 829, 253, 830), (828, 1324, 830, 252), (249, 824, 1325, 829), (824, 250, 831, 1325), (1325, 831, 254, 832), (829, 1325, 832, 253), (250, 826, 1326, 831), (826, 251, 833, 1326), (1326, 833, 255, 834), (831, 1326, 834, 254), (251, 827, 1327, 833), (827, 248, 828, 1327), (1327, 828, 252, 835), (833, 1327, 835, 255), (252, 830, 1328, 836), (830, 253, 837, 1328), (1328, 837, 257, 838), (836, 1328, 838, 256), (253, 832, 1329, 837), (832, 254, 839, 1329), (1329, 839, 258, 840), (837, 1329, 840, 257), (254, 834, 1330, 839), (834, 255, 841, 1330), (1330, 841, 259, 842), (839, 1330, 842, 258), (255, 835, 1331, 841), (835, 252, 836, 1331), (1331, 836, 256, 843), (841, 1331, 843, 259), (256, 838, 1332, 844), (838, 257, 845, 1332), (1332, 845, 261, 846), (844, 1332, 846, 260), (257, 840, 1333, 845), (840, 258, 847, 1333), (1333, 847, 262, 848), (845, 1333, 848, 261), (258, 842, 1334, 847), (842, 259, 849, 1334), (1334, 849, 263, 850), (847, 1334, 850, 262), (259, 843, 1335, 849), (843, 256, 844, 1335), (1335, 844, 260, 851), (849, 1335, 851, 263), (260, 846, 1336, 852), (846, 261, 853, 1336), (1336, 853, 265, 854), (852, 1336, 854, 264), (261, 848, 1337, 853), (848, 262, 855, 1337), (1337, 855, 266, 856), (853, 1337, 856, 265), (262, 850, 1338, 855), (850, 263, 857, 1338), (1338, 857, 267, 858), (855, 1338, 858, 266), (263, 851, 1339, 857), (851, 260, 852, 1339), (1339, 852, 264, 859), (857, 1339, 859, 267), (264, 854, 1340, 860), (854, 265, 861, 1340), (1340, 861, 269, 862), (860, 1340, 862, 268), (265, 856, 1341, 861), (856, 266, 863, 1341), (1341, 863, 270, 864), (861, 1341, 864, 269), (266, 858, 1342, 863), (858, 267, 865, 1342), (1342, 865, 271, 866), (863, 1342, 866, 270), (267, 859, 1343, 865), (859, 264, 860, 1343), (1343, 860, 268, 867), (865, 1343, 867, 271), (268, 862, 1344, 868), (862, 269, 869, 1344), (1344, 869, 45, 405), (868, 1344, 405, 44), (269, 864, 1345, 869), (864, 270, 870, 1345), (1345, 870, 46, 406), (869, 1345, 406, 45), (270, 866, 1346, 870), (866, 271, 871, 1346), (1346, 871, 47, 407), (870, 1346, 407, 46), (271, 867, 1347, 871), (867, 268, 868, 1347), (1347, 868, 44, 404), (871, 1347, 404, 47), (48, 411, 1348, 872), (411, 49, 873, 1348), (1348, 873, 273, 874), (872, 1348, 874, 272), (49, 410, 1349, 873), (410, 50, 875, 1349), (1349, 875, 274, 876), (873, 1349, 876, 273), (50, 409, 1350, 875), (409, 51, 877, 1350), (1350, 877, 275, 878), (875, 1350, 878, 274), (51, 408, 1351, 877), (408, 48, 872, 1351), (1351, 872, 272, 879), (877, 1351, 879, 275), (272, 874, 1352, 880), (874, 273, 881, 1352), (1352, 881, 277, 882), (880, 1352, 882, 276), (273, 876, 1353, 881), (876, 274, 883, 1353), (1353, 883, 278, 884), (881, 1353, 884, 277), (274, 878, 1354, 883), (878, 275, 885, 1354), (1354, 885, 279, 886), (883, 1354, 886, 278), (275, 879, 1355, 885), (879, 272, 880, 1355), (1355, 880, 276, 887), (885, 1355, 887, 279), (276, 882, 1356, 888), (882, 277, 889, 1356), (1356, 889, 281, 890), (888, 1356, 890, 280), (277, 884, 1357, 889), (884, 278, 891, 1357), (1357, 891, 282, 892), (889, 1357, 892, 281), (278, 886, 1358, 891), (886, 279, 893, 1358), (1358, 893, 283, 894), (891, 1358, 894, 282), (279, 887, 1359, 893), (887, 276, 888, 1359), (1359, 888, 280, 895), (893, 1359, 895, 283), (280, 890, 1360, 896), (890, 281, 897, 1360), (1360, 897, 285, 898), (896, 1360, 898, 284), (281, 892, 1361, 897), (892, 282, 899, 1361), (1361, 899, 286, 900), (897, 1361, 900, 285), (282, 894, 1362, 899), (894, 283, 901, 1362), (1362, 901, 287, 902), (899, 1362, 902, 286), (283, 895, 1363, 901), (895, 280, 896, 1363), (1363, 896, 284, 903), (901, 1363, 903, 287), (284, 898, 1364, 904), (898, 285, 905, 1364), (1364, 905, 289, 906), (904, 1364, 906, 288), (285, 900, 1365, 905), (900, 286, 907, 1365), (1365, 907, 290, 908), (905, 1365, 908, 289), (286, 902, 1366, 907), (902, 287, 909, 1366), (1366, 909, 291, 910), (907, 1366, 910, 290), (287, 903, 1367, 909), (903, 284, 904, 1367), (1367, 904, 288, 911), (909, 1367, 911, 291), (288, 906, 1368, 912), (906, 289, 913, 1368), (1368, 913, 293, 914), (912, 1368, 914, 292), (289, 908, 1369, 913), (908, 290, 915, 1369), (1369, 915, 294, 916), (913, 1369, 916, 293), (290, 910, 1370, 915), (910, 291, 917, 1370), (1370, 917, 295, 918), (915, 1370, 918, 294), (291, 911, 1371, 917), (911, 288, 912, 1371), (1371, 912, 292, 919), (917, 1371, 919, 295), (292, 914, 1372, 920), (914, 293, 921, 1372), (1372, 921, 53, 922), (920, 1372, 922, 52), (293, 916, 1373, 921), (916, 294, 923, 1373), (1373, 923, 54, 924), (921, 1373, 924, 53), (294, 918, 1374, 923), (918, 295, 925, 1374), (1374, 925, 55, 926), (923, 1374, 926, 54), (295, 919, 1375, 925), (919, 292, 920, 1375), (1375, 920, 52, 927), (925, 1375, 927, 55), (52, 922, 1376, 928), (922, 53, 929, 1376), (1376, 929, 297, 930), (928, 1376, 930, 296), (53, 924, 1377, 929), (924, 54, 931, 1377), (1377, 931, 298, 932), (929, 1377, 932, 297), (54, 926, 1378, 931), (926, 55, 933, 1378), (1378, 933, 299, 934), (931, 1378, 934, 298), (55, 927, 1379, 933), (927, 52, 928, 1379), (1379, 928, 296, 935), (933, 1379, 935, 299), (296, 930, 1380, 936), (930, 297, 937, 1380), (1380, 937, 301, 938), (936, 1380, 938, 300), (297, 932, 1381, 937), (932, 298, 939, 1381), (1381, 939, 302, 940), (937, 1381, 940, 301), (298, 934, 1382, 939), (934, 299, 941, 1382), (1382, 941, 303, 942), (939, 1382, 942, 302), (299, 935, 1383, 941), (935, 296, 936, 1383), (1383, 936, 300, 943), (941, 1383, 943, 303), (300, 938, 1384, 944), (938, 301, 945, 1384), (1384, 945, 305, 946), (944, 1384, 946, 304), (301, 940, 1385, 945), (940, 302, 947, 1385), (1385, 947, 306, 948), (945, 1385, 948, 305), (302, 942, 1386, 947), (942, 303, 949, 1386), (1386, 949, 307, 950), (947, 1386, 950, 306), (303, 943, 1387, 949), (943, 300, 944, 1387), (1387, 944, 304, 951), (949, 1387, 951, 307), (304, 946, 1388, 952), (946, 305, 953, 1388), (1388, 953, 309, 954), (952, 1388, 954, 308), (305, 948, 1389, 953), (948, 306, 955, 1389), (1389, 955, 310, 956), (953, 1389, 956, 309), (306, 950, 1390, 955), (950, 307, 957, 1390), (1390, 957, 311, 958), (955, 1390, 958, 310), (307, 951, 1391, 957), (951, 304, 952, 1391), (1391, 952, 308, 959), (957, 1391, 959, 311), (308, 954, 1392, 960), (954, 309, 961, 1392), (1392, 961, 313, 962), (960, 1392, 962, 312), (309, 956, 1393, 961), (956, 310, 963, 1393), (1393, 963, 314, 964), (961, 1393, 964, 313), (310, 958, 1394, 963), (958, 311, 965, 1394), (1394, 965, 315, 966), (963, 1394, 966, 314), (311, 959, 1395, 965), (959, 308, 960, 1395), (1395, 960, 312, 967), (965, 1395, 967, 315), (312, 962, 1396, 968), (962, 313, 969, 1396), (1396, 969, 317, 970), (968, 1396, 970, 316), (313, 964, 1397, 969), (964, 314, 971, 1397), (1397, 971, 318, 972), (969, 1397, 972, 317), (314, 966, 1398, 971), (966, 315, 973, 1398), (1398, 973, 319, 974), (971, 1398, 974, 318), (315, 967, 1399, 973), (967, 312, 968, 1399), (1399, 968, 316, 975), (973, 1399, 975, 319), (316, 970, 1400, 976), (970, 317, 977, 1400), (1400, 977, 57, 413), (976, 1400, 413, 56), (317, 972, 1401, 977), (972, 318, 978, 1401), (1401, 978, 58, 414), (977, 1401, 414, 57), (318, 974, 1402, 978), (974, 319, 979, 1402), (1402, 979, 59, 415), (978, 1402, 415, 58), (319, 975, 1403, 979), (975, 316, 976, 1403), (1403, 976, 56, 412), (979, 1403, 412, 59), (60, 419, 1404, 980), (419, 61, 981, 1404), (1404, 981, 321, 982), (980, 1404, 982, 320), (61, 418, 1405, 981), (418, 62, 983, 1405), (1405, 983, 322, 984), (981, 1405, 984, 321), (62, 417, 1406, 983), (417, 63, 985, 1406), (1406, 985, 323, 986), (983, 1406, 986, 322), (63, 416, 1407, 985), (416, 60, 980, 1407), (1407, 980, 320, 987), (985, 1407, 987, 323), (320, 982, 1408, 988), (982, 321, 989, 1408), (1408, 989, 325, 990), (988, 1408, 990, 324), (321, 984, 1409, 989), (984, 322, 991, 1409), (1409, 991, 326, 992), (989, 1409, 992, 325), (322, 986, 1410, 991), (986, 323, 993, 1410), (1410, 993, 327, 994), (991, 1410, 994, 326), (323, 987, 1411, 993), (987, 320, 988, 1411), (1411, 988, 324, 995), (993, 1411, 995, 327), (324, 990, 1412, 996), (990, 325, 997, 1412), (1412, 997, 329, 998), (996, 1412, 998, 328), (325, 992, 1413, 997), (992, 326, 999, 1413), (1413, 999, 330, 1000), (997, 1413, 1000, 329), (326, 994, 1414, 999), (994, 327, 1001, 1414), (1414, 1001, 331, 1002), (999, 1414, 1002, 330), (327, 995, 1415, 1001), (995, 324, 996, 1415), (1415, 996, 328, 1003), (1001, 1415, 1003, 331), (328, 998, 1416, 1004), (998, 329, 1005, 1416), (1416, 1005, 333, 1006), (1004, 1416, 1006, 332), (329, 1000, 1417, 1005), (1000, 330, 1007, 1417), (1417, 1007, 334, 1008), (1005, 1417, 1008, 333), (330, 1002, 1418, 1007), (1002, 331, 1009, 1418), (1418, 1009, 335, 1010), (1007, 1418, 1010, 334), (331, 1003, 1419, 1009), (1003, 328, 1004, 1419), (1419, 1004, 332, 1011), (1009, 1419, 1011, 335), (332, 1006, 1420, 1012), (1006, 333, 1013, 1420), (1420, 1013, 337, 1014), (1012, 1420, 1014, 336), (333, 1008, 1421, 1013), (1008, 334, 1015, 1421), (1421, 1015, 338, 1016), (1013, 1421, 1016, 337), (334, 1010, 1422, 1015), (1010, 335, 1017, 1422), (1422, 1017, 339, 1018), (1015, 1422, 1018, 338), (335, 1011, 1423, 1017), (1011, 332, 1012, 1423), (1423, 1012, 336, 1019), (1017, 1423, 1019, 339), (336, 1014, 1424, 1020), (1014, 337, 1021, 1424), (1424, 1021, 341, 1022), (1020, 1424, 1022, 340), (337, 1016, 1425, 1021), (1016, 338, 1023, 1425), (1425, 1023, 342, 1024), (1021, 1425, 1024, 341), (338, 1018, 1426, 1023), (1018, 339, 1025, 1426), (1426, 1025, 343, 1026), (1023, 1426, 1026, 342), (339, 1019, 1427, 1025), (1019, 336, 1020, 1427), (1427, 1020, 340, 1027), (1025, 1427, 1027, 343), (340, 1022, 1428, 1028), (1022, 341, 1029, 1428), (1428, 1029, 65, 1030), (1028, 1428, 1030, 64), (341, 1024, 1429, 1029), (1024, 342, 1031, 1429), (1429, 1031, 66, 1032), (1029, 1429, 1032, 65), (342, 1026, 1430, 1031), (1026, 343, 1033, 1430), (1430, 1033, 67, 1034), (1031, 1430, 1034, 66), (343, 1027, 1431, 1033), (1027, 340, 1028, 1431), (1431, 1028, 64, 1035), (1033, 1431, 1035, 67), (64, 1030, 1432, 1036), (1030, 65, 1037, 1432), (1432, 1037, 345, 1038), (1036, 1432, 1038, 344), (65, 1032, 1433, 1037), (1032, 66, 1039, 1433), (1433, 1039, 346, 1040), (1037, 1433, 1040, 345), (66, 1034, 1434, 1039), (1034, 67, 1041, 1434), (1434, 1041, 347, 1042), (1039, 1434, 1042, 346), (67, 1035, 1435, 1041), (1035, 64, 1036, 1435), (1435, 1036, 344, 1043), (1041, 1435, 1043, 347), (344, 1038, 1436, 1044), (1038, 345, 1045, 1436), (1436, 1045, 349, 1046), (1044, 1436, 1046, 348), (345, 1040, 1437, 1045), (1040, 346, 1047, 1437), (1437, 1047, 350, 1048), (1045, 1437, 1048, 349), (346, 1042, 1438, 1047), (1042, 347, 1049, 1438), (1438, 1049, 351, 1050), (1047, 1438, 1050, 350), (347, 1043, 1439, 1049), (1043, 344, 1044, 1439), (1439, 1044, 348, 1051), (1049, 1439, 1051, 351), (348, 1046, 1440, 1052), (1046, 349, 1053, 1440), (1440, 1053, 353, 1054), (1052, 1440, 1054, 352), (349, 1048, 1441, 1053), (1048, 350, 1055, 1441), (1441, 1055, 354, 1056), (1053, 1441, 1056, 353), (350, 1050, 1442, 1055), (1050, 351, 1057, 1442), (1442, 1057, 355, 1058), (1055, 1442, 1058, 354), (351, 1051, 1443, 1057), (1051, 348, 1052, 1443), (1443, 1052, 352, 1059), (1057, 1443, 1059, 355), (352, 1054, 1444, 1060), (1054, 353, 1061, 1444), (1444, 1061, 357, 1062), (1060, 1444, 1062, 356), (353, 1056, 1445, 1061), (1056, 354, 1063, 1445), (1445, 1063, 358, 1064), (1061, 1445, 1064, 357), (354, 1058, 1446, 1063), (1058, 355, 1065, 1446), (1446, 1065, 359, 1066), (1063, 1446, 1066, 358), (355, 1059, 1447, 1065), (1059, 352, 1060, 1447), (1447, 1060, 356, 1067), (1065, 1447, 1067, 359), (356, 1062, 1448, 1068), (1062, 357, 1069, 1448), (1448, 1069, 361, 1070), (1068, 1448, 1070, 360), (357, 1064, 1449, 1069), (1064, 358, 1071, 1449), (1449, 1071, 362, 1072), (1069, 1449, 1072, 361), (358, 1066, 1450, 1071), (1066, 359, 1073, 1450), (1450, 1073, 363, 1074), (1071, 1450, 1074, 362), (359, 1067, 1451, 1073), (1067, 356, 1068, 1451), (1451, 1068, 360, 1075), (1073, 1451, 1075, 363), (360, 1070, 1452, 1076), (1070, 361, 1077, 1452), (1452, 1077, 365, 1078), (1076, 1452, 1078, 364), (361, 1072, 1453, 1077), (1072, 362, 1079, 1453), (1453, 1079, 366, 1080), (1077, 1453, 1080, 365), (362, 1074, 1454, 1079), (1074, 363, 1081, 1454), (1454, 1081, 367, 1082), (1079, 1454, 1082, 366), (363, 1075, 1455, 1081), (1075, 360, 1076, 1455), (1455, 1076, 364, 1083), (1081, 1455, 1083, 367), (364, 1078, 1456, 1084), (1078, 365, 1085, 1456), (1456, 1085, 369, 1086), (1084, 1456, 1086, 368), (365, 1080, 1457, 1085), (1080, 366, 1087, 1457), (1457, 1087, 370, 1088), (1085, 1457, 1088, 369), (366, 1082, 1458, 1087), (1082, 367, 1089, 1458), (1458, 1089, 371, 1090), (1087, 1458, 1090, 370), (367, 1083, 1459, 1089), (1083, 364, 1084, 1459), (1459, 1084, 368, 1091), (1089, 1459, 1091, 371), (368, 1086, 1460, 1092), (1086, 369, 1093, 1460), (1460, 1093, 373, 1094), (1092, 1460, 1094, 372), (369, 1088, 1461, 1093), (1088, 370, 1095, 1461), (1461, 1095, 374, 1096), (1093, 1461, 1096, 373), (370, 1090, 1462, 1095), (1090, 371, 1097, 1462), (1462, 1097, 375, 1098), (1095, 1462, 1098, 374), (371, 1091, 1463, 1097), (1091, 368, 1092, 1463), (1463, 1092, 372, 1099), (1097, 1463, 1099, 375), (372, 1094, 1464, 1100), (1094, 373, 1101, 1464), (1464, 1101, 69, 421), (1100, 1464, 421, 68), (373, 1096, 1465, 1101), (1096, 374, 1102, 1465), (1465, 1102, 70, 422), (1101, 1465, 422, 69), (374, 1098, 1466, 1102), (1098, 375, 1103, 1466), (1466, 1103, 71, 423), (1102, 1466, 423, 70), (375, 1099, 1467, 1103), (1099, 372, 1100, 1467), (1467, 1100, 68, 420), (1103, 1467, 420, 71)])
me_vert_001.update()
me_cube_013 = bpy.data.meshes.new('Cube.013')
me_cube_013.from_pydata([(2.622, 4.139, -0.2132), (0.77, 1.851, -0.8985), (3.113, 3.263, 0.7603), (1.046, 1.358, -0.3514), (-2.622, 4.139, -0.2132), (-0.77, 1.851, -0.8985), (-3.113, 3.263, 0.7603), (-1.046, 1.358, -0.3514), (1.626, 3.12, -0.6944), (3.224, 4.083, 0.4372), (2.149, 2.186, 0.3429), (0.5512, 1.223, -0.7887), (-1.626, 3.12, -0.6944), (-3.224, 4.083, 0.4372), (-2.149, 2.186, 0.3429), (-0.5512, 1.223, -0.7887), (1.888, 2.653, -0.1757), (-1.888, 2.653, -0.1757)], [], [(3, 10, 16, 11), (10, 2, 9, 16), (16, 9, 0, 8), (11, 16, 8, 1), (7, 15, 17, 14), (15, 5, 12, 17), (17, 12, 4, 13), (14, 17, 13, 6)])
_uv = me_cube_013.uv_layers.new(name='UVMap')
_uv.uv.foreach_set('vector', [0.0, 0.0, 0.5, 0.0, 0.5, 0.5, 0.0, 0.5, 0.5, 0.0, 1.0, 0.0, 1.0, 0.5, 0.5, 0.5, 0.5, 0.5, 1.0, 0.5, 1.0, 1.0, 0.5, 1.0, 0.0, 0.5, 0.5, 0.5, 0.5, 1.0, 0.0, 1.0, 0.0, 0.0, 0.0, 0.5, 0.5, 0.5, 0.5, 0.0, 0.0, 0.5, 0.0, 1.0, 0.5, 1.0, 0.5, 0.5, 0.5, 0.5, 0.5, 1.0, 1.0, 1.0, 1.0, 0.5, 0.5, 0.0, 0.5, 0.5, 1.0, 0.5, 1.0, 0.0])
me_cube_013.update()
me_cube_014 = bpy.data.meshes.new('Cube.014')
me_cube_014.from_pydata([(3.046, 4.01, 1.754), (0.6417, 1.711, -0.6498), (3.158, 2.438, 2.815), (0.7048, 0.8283, -0.05327), (-3.046, 4.01, 1.754), (-0.6417, 1.711, -0.6498), (-3.158, 2.438, 2.815), (-0.7048, 0.8283, -0.05327), (1.828, 3.084, 0.401), (3.545, 3.58, 2.765), (1.948, 1.41, 1.532), (0.2308, 0.9138, -0.8318), (-1.828, 3.084, 0.401), (-3.545, 3.58, 2.765), (-1.948, 1.41, 1.532), (-0.2308, 0.9138, -0.8318), (1.888, 2.247, 0.9665), (-1.888, 2.247, 0.9665)], [], [(3, 10, 16, 11), (10, 2, 9, 16), (16, 9, 0, 8), (11, 16, 8, 1), (7, 15, 17, 14), (15, 5, 12, 17), (17, 12, 4, 13), (14, 17, 13, 6)])
_uv = me_cube_014.uv_layers.new(name='UVMap')
_uv.uv.foreach_set('vector', [0.0, 0.0, 0.5, 0.0, 0.5, 0.5, 0.0, 0.5, 0.5, 0.0, 1.0, 0.0, 1.0, 0.5, 0.5, 0.5, 0.5, 0.5, 1.0, 0.5, 1.0, 1.0, 0.5, 1.0, 0.0, 0.5, 0.5, 0.5, 0.5, 1.0, 0.0, 1.0, 0.0, 0.0, 0.0, 0.5, 0.5, 0.5, 0.5, 0.0, 0.0, 0.5, 0.0, 1.0, 0.5, 1.0, 0.5, 0.5, 0.5, 0.5, 0.5, 1.0, 1.0, 1.0, 1.0, 0.5, 0.5, 0.0, 0.5, 0.5, 1.0, 0.5, 1.0, 0.0])
me_cube_014.update()
me_cube_015 = bpy.data.meshes.new('Cube.015')
me_cube_015.from_pydata([(0.7894, -0.8333, -0.0002063), (0.7894, -0.8333, 0.8563), (0.7894, 0.02322, -0.0002063), (0.7894, 0.02322, 0.8563), (1.593, -0.8333, -0.0002063), (1.593, -0.8333, 0.8563), (1.593, 0.02322, -0.0002063), (1.593, 0.02322, 0.8563), (0.7014, -0.4051, -0.09406), (0.7014, -0.9272, 0.4281), (0.7014, -0.4051, 0.9502), (0.7014, 0.1171, 0.4281), (1.191, 0.1171, -0.09406), (1.191, 0.1171, 0.9502), (1.681, 0.1171, 0.4281), (1.681, -0.4051, -0.09406), (1.681, -0.4051, 0.9502), (1.681, -0.9272, 0.4281), (1.191, -0.9272, -0.09406), (1.191, -0.9272, 0.9502), (0.5167, -0.4051, 0.4281), (1.191, 0.314, 0.4281), (1.865, -0.4051, 0.4281), (1.191, -1.124, 0.4281), (1.191, -0.4051, -0.291), (1.191, -0.4051, 1.147), (-0.7894, -0.8333, -0.0002063), (-0.7894, -0.8333, 0.8563), (-0.7894, 0.02322, -0.0002063), (-0.7894, 0.02322, 0.8563), (-1.593, -0.8333, -0.0002063), (-1.593, -0.8333, 0.8563), (-1.593, 0.02322, -0.0002063), (-1.593, 0.02322, 0.8563), (-0.7014, -0.4051, -0.09406), (-0.7014, -0.9272, 0.4281), (-0.7014, -0.4051, 0.9502), (-0.7014, 0.1171, 0.4281), (-1.191, 0.1171, -0.09406), (-1.191, 0.1171, 0.9502), (-1.681, 0.1171, 0.4281), (-1.681, -0.4051, -0.09406), (-1.681, -0.4051, 0.9502), (-1.681, -0.9272, 0.4281), (-1.191, -0.9272, -0.09406), (-1.191, -0.9272, 0.9502), (-0.5167, -0.4051, 0.4281), (-1.191, 0.314, 0.4281), (-1.865, -0.4051, 0.4281), (-1.191, -1.124, 0.4281), (-1.191, -0.4051, -0.291), (-1.191, -0.4051, 1.147)], [], [(0, 9, 20, 8), (9, 1, 10, 20), (20, 10, 3, 11), (8, 20, 11, 2), (2, 11, 21, 12), (11, 3, 13, 21), (21, 13, 7, 14), (12, 21, 14, 6), (6, 14, 22, 15), (14, 7, 16, 22), (22, 16, 5, 17), (15, 22, 17, 4), (4, 17, 23, 18), (17, 5, 19, 23), (23, 19, 1, 9), (18, 23, 9, 0), (2, 12, 24, 8), (12, 6, 15, 24), (24, 15, 4, 18), (8, 24, 18, 0), (7, 13, 25, 16), (13, 3, 10, 25), (25, 10, 1, 19), (16, 25, 19, 5), (26, 34, 46, 35), (35, 46, 36, 27), (46, 37, 29, 36), (34, 28, 37, 46), (28, 38, 47, 37), (37, 47, 39, 29), (47, 40, 33, 39), (38, 32, 40, 47), (32, 41, 48, 40), (40, 48, 42, 33), (48, 43, 31, 42), (41, 30, 43, 48), (30, 44, 49, 43), (43, 49, 45, 31), (49, 35, 27, 45), (44, 26, 35, 49), (28, 34, 50, 38), (38, 50, 41, 32), (50, 44, 30, 41), (34, 26, 44, 50), (33, 42, 51, 39), (39, 51, 36, 29), (51, 45, 27, 36), (42, 31, 45, 51)])
_uv = me_cube_015.uv_layers.new(name='UVMap')
_uv.uv.foreach_set('vector', [0.375, 0.0, 0.5, 0.0, 0.5, 0.125, 0.375, 0.125, 0.5, 0.0, 0.625, 0.0, 0.625, 0.125, 0.5, 0.125, 0.5, 0.125, 0.625, 0.125, 0.625, 0.25, 0.5, 0.25, 0.375, 0.125, 0.5, 0.125, 0.5, 0.25, 0.375, 0.25, 0.375, 0.25, 0.5, 0.25, 0.5, 0.375, 0.375, 0.375, 0.5, 0.25, 0.625, 0.25, 0.625, 0.375, 0.5, 0.375, 0.5, 0.375, 0.625, 0.375, 0.625, 0.5, 0.5, 0.5, 0.375, 0.375, 0.5, 0.375, 0.5, 0.5, 0.375, 0.5, 0.375, 0.5, 0.5, 0.5, 0.5, 0.625, 0.375, 0.625, 0.5, 0.5, 0.625, 0.5, 0.625, 0.625, 0.5, 0.625, 0.5, 0.625, 0.625, 0.625, 0.625, 0.75, 0.5, 0.75, 0.375, 0.625, 0.5, 0.625, 0.5, 0.75, 0.375, 0.75, 0.375, 0.75, 0.5, 0.75, 0.5, 0.875, 0.375, 0.875, 0.5, 0.75, 0.625, 0.75, 0.625, 0.875, 0.5, 0.875, 0.5, 0.875, 0.625, 0.875, 0.625, 1.0, 0.5, 1.0, 0.375, 0.875, 0.5, 0.875, 0.5, 1.0, 0.375, 1.0, 0.125, 0.5, 0.25, 0.5, 0.25, 0.625, 0.125, 0.625, 0.25, 0.5, 0.375, 0.5, 0.375, 0.625, 0.25, 0.625, 0.25, 0.625, 0.375, 0.625, 0.375, 0.75, 0.25, 0.75, 0.125, 0.625, 0.25, 0.625, 0.25, 0.75, 0.125, 0.75, 0.625, 0.5, 0.75, 0.5, 0.75, 0.625, 0.625, 0.625, 0.75, 0.5, 0.875, 0.5, 0.875, 0.625, 0.75, 0.625, 0.75, 0.625, 0.875, 0.625, 0.875, 0.75, 0.75, 0.75, 0.625, 0.625, 0.75, 0.625, 0.75, 0.75, 0.625, 0.75, 0.375, 0.0, 0.375, 0.125, 0.5, 0.125, 0.5, 0.0, 0.5, 0.0, 0.5, 0.125, 0.625, 0.125, 0.625, 0.0, 0.5, 0.125, 0.5, 0.25, 0.625, 0.25, 0.625, 0.125, 0.375, 0.125, 0.375, 0.25, 0.5, 0.25, 0.5, 0.125, 0.375, 0.25, 0.375, 0.375, 0.5, 0.375, 0.5, 0.25, 0.5, 0.25, 0.5, 0.375, 0.625, 0.375, 0.625, 0.25, 0.5, 0.375, 0.5, 0.5, 0.625, 0.5, 0.625, 0.375, 0.375, 0.375, 0.375, 0.5, 0.5, 0.5, 0.5, 0.375, 0.375, 0.5, 0.375, 0.625, 0.5, 0.625, 0.5, 0.5, 0.5, 0.5, 0.5, 0.625, 0.625, 0.625, 0.625, 0.5, 0.5, 0.625, 0.5, 0.75, 0.625, 0.75, 0.625, 0.625, 0.375, 0.625, 0.375, 0.75, 0.5, 0.75, 0.5, 0.625, 0.375, 0.75, 0.375, 0.875, 0.5, 0.875, 0.5, 0.75, 0.5, 0.75, 0.5, 0.875, 0.625, 0.875, 0.625, 0.75, 0.5, 0.875, 0.5, 1.0, 0.625, 1.0, 0.625, 0.875, 0.375, 0.875, 0.375, 1.0, 0.5, 1.0, 0.5, 0.875, 0.125, 0.5, 0.125, 0.625, 0.25, 0.625, 0.25, 0.5, 0.25, 0.5, 0.25, 0.625, 0.375, 0.625, 0.375, 0.5, 0.25, 0.625, 0.25, 0.75, 0.375, 0.75, 0.375, 0.625, 0.125, 0.625, 0.125, 0.75, 0.25, 0.75, 0.25, 0.625, 0.625, 0.5, 0.625, 0.625, 0.75, 0.625, 0.75, 0.5, 0.75, 0.5, 0.75, 0.625, 0.875, 0.625, 0.875, 0.5, 0.75, 0.625, 0.75, 0.75, 0.875, 0.75, 0.875, 0.625, 0.625, 0.625, 0.625, 0.75, 0.75, 0.75, 0.75, 0.625])
me_cube_015.update()
me_cube_016 = bpy.data.meshes.new('Cube.016')
me_cube_016.from_pydata([(-1.307, 1.129, -3.063), (-0.6993, 0.1353, -0.8755), (-1.307, 2.526, -2.078), (-0.6993, 1.059, -0.4721), (-7.451e-09, 2.928, -2.058), (0.0, 1.087, -0.2791), (-5.588e-09, 0.9761, -3.466), (-3.725e-09, -0.09812, -0.7527), (1.307, 1.129, -3.063), (0.6993, 0.1353, -0.8755), (1.307, 2.526, -2.078), (0.6993, 1.059, -0.4721), (-1.465, 1.921, -2.715), (-1.065, 0.5602, -2.052), (-0.713, 0.5101, -0.54), (-1.065, 1.897, -1.242), (-0.8393, 2.867, -2.068), (-0.3895, -0.06737, -0.757), (-0.3895, 1.072, -0.2988), (-0.8393, 1.006, -3.409), (0.0, 0.3124, -0.2352), (0.0, 2.156, -3.076), (-9.313e-10, 0.2279, -2.268), (9.313e-10, 2.24, -1.044), (1.465, 1.921, -2.715), (1.065, 0.5602, -2.052), (0.713, 0.5101, -0.54), (1.065, 1.897, -1.242), (0.8393, 2.867, -2.068), (0.3895, -0.06737, -0.757), (0.3895, 1.072, -0.2988), (0.8393, 1.006, -3.409), (-1.223, 1.231, -1.651), (-0.6206, 0.269, -2.239), (-0.3385, 0.323, -0.2515), (-0.9162, 2.135, -3.045), (-0.6206, 2.196, -1.068), (1.223, 1.231, -1.651), (0.6206, 0.269, -2.239), (0.3385, 0.323, -0.2515), (0.9162, 2.135, -3.045), (0.6206, 2.196, -1.068), (-1.386, 1.933, -3.523), (-1.073, 3.104, -2.708), (0.4197, 3.305, -2.697), (-0.4197, 1.399, -4.072), (1.073, 1.475, -3.87), (1.386, 2.631, -3.031), (-1.386, 1.933, -3.523), (-1.073, 3.104, -2.708), (-0.4197, 1.399, -4.072), (1.386, 2.631, -3.031), (0.4197, 3.305, -2.697), (1.073, 1.475, -3.87), (-1.073, 1.521, -4.097), (-1.386, 2.677, -3.257), (-0.4197, 3.35, -2.924), (0.4197, 1.444, -4.298), (1.386, 1.978, -3.75), (1.073, 3.15, -2.934), (-1.386, 2.677, -3.257), (-0.4197, 3.35, -2.924), (-1.073, 1.521, -4.097), (1.386, 1.978, -3.75), (1.073, 3.15, -2.934), (0.4197, 1.444, -4.298)], [], [(0, 13, 32, 12), (13, 1, 14, 32), (32, 14, 3, 15), (12, 32, 15, 2), (6, 22, 33, 19), (22, 7, 17, 33), (33, 17, 1, 13), (19, 33, 13, 0), (5, 18, 34, 20), (18, 3, 14, 34), (34, 14, 1, 17), (20, 34, 17, 7), (2, 16, 35, 12), (16, 4, 21, 35), (35, 21, 6, 19), (12, 35, 19, 0), (2, 15, 36, 16), (15, 3, 18, 36), (36, 18, 5, 23), (16, 36, 23, 4), (8, 24, 37, 25), (24, 10, 27, 37), (37, 27, 11, 26), (25, 37, 26, 9), (6, 31, 38, 22), (31, 8, 25, 38), (38, 25, 9, 29), (22, 38, 29, 7), (5, 20, 39, 30), (20, 7, 29, 39), (39, 29, 9, 26), (30, 39, 26, 11), (10, 24, 40, 28), (24, 8, 31, 40), (40, 31, 6, 21), (28, 40, 21, 4), (10, 28, 41, 27), (28, 4, 23, 41), (41, 23, 5, 30), (27, 41, 30, 11), (31, 8, 46, 53), (12, 0, 42, 48), (4, 28, 52, 44), (19, 6, 45, 50), (24, 10, 47, 51), (2, 16, 49, 43), (6, 31, 65, 57), (28, 10, 59, 64), (2, 12, 60, 55), (0, 19, 62, 54), (8, 24, 63, 58), (16, 4, 56, 61)])
_k = {(2, 12): 0.20949, (0, 12): 0.20949, (1, 14): 0.26703, (3, 14): 0.26703, (4, 16): 0.20949, (2, 16): 0.20949, (7, 17): 0.26703, (1, 17): 0.26703, (3, 18): 0.26703, (5, 18): 0.26703, (0, 19): 0.20949, (6, 19): 0.20949, (10, 24): 0.20949, (8, 24): 0.20949, (9, 26): 0.26703, (11, 26): 0.26703, (4, 28): 0.20949, (10, 28): 0.20949, (7, 29): 0.26703, (9, 29): 0.26703, (11, 30): 0.26703, (5, 30): 0.26703, (8, 31): 0.20949, (6, 31): 0.20949, (42, 48): 0.20949, (43, 49): 0.20949, (45, 50): 0.20949, (47, 51): 0.20949, (44, 52): 0.20949, (46, 53): 0.20949, (55, 60): 0.20949, (56, 61): 0.20949, (54, 62): 0.20949, (58, 63): 0.20949, (59, 64): 0.20949, (57, 65): 0.20949}
me_cube_016.attributes.new('crease_edge', 'FLOAT', 'EDGE').data.foreach_set('value', [_k.get((min(e.vertices), max(e.vertices)), 0.0) for e in me_cube_016.edges])
_uv = me_cube_016.uv_layers.new(name='UVMap')
_uv.uv.foreach_set('vector', [0.375, 0.0, 0.5, 0.0, 0.5, 0.1233, 0.375, 0.125, 0.5, 0.0, 0.625, 0.0, 0.625, 0.125, 0.5, 0.1233, 0.5, 0.1233, 0.625, 0.125, 0.625, 0.25, 0.5, 0.2326, 0.375, 0.125, 0.5, 0.1233, 0.5, 0.2326, 0.375, 0.25, 0.375, 0.875, 0.5, 0.875, 0.5, 0.9375, 0.375, 0.9375, 0.5, 0.875, 0.625, 0.875, 0.625, 0.9375, 0.5, 0.9375, 0.5, 0.9375, 0.625, 0.9375, 0.625, 1.0, 0.5, 1.0, 0.375, 0.9375, 0.5, 0.9375, 0.5, 1.0, 0.375, 1.0, 0.75, 0.5, 0.8125, 0.5, 0.8125, 0.625, 0.75, 0.625, 0.8125, 0.5, 0.875, 0.5, 0.875, 0.625, 0.8125, 0.625, 0.8125, 0.625, 0.875, 0.625, 0.875, 0.75, 0.8125, 0.75, 0.75, 0.625, 0.8125, 0.625, 0.8125, 0.75, 0.75, 0.75, 0.125, 0.5, 0.1875, 0.5, 0.1875, 0.625, 0.125, 0.625, 0.1875, 0.5, 0.25, 0.5, 0.25, 0.625, 0.1875, 0.625, 0.1875, 0.625, 0.25, 0.625, 0.25, 0.75, 0.1875, 0.75, 0.125, 0.625, 0.1875, 0.625, 0.1875, 0.75, 0.125, 0.75, 0.375, 0.25, 0.5, 0.2326, 0.5, 0.3108, 0.375, 0.3125, 0.5, 0.2326, 0.625, 0.25, 0.625, 0.3125, 0.5, 0.3108, 0.5, 0.3108, 0.625, 0.3125, 0.625, 0.375, 0.5, 0.375, 0.375, 0.3125, 0.5, 0.3108, 0.5, 0.375, 0.375, 0.375, 0.375, 0.0, 0.375, 0.125, 0.5, 0.1233, 0.5, 0.0, 0.375, 0.125, 0.375, 0.25, 0.5, 0.2326, 0.5, 0.1233, 0.5, 0.1233, 0.5, 0.2326, 0.625, 0.25, 0.625, 0.125, 0.5, 0.0, 0.5, 0.1233, 0.625, 0.125, 0.625, 0.0, 0.375, 0.875, 0.375, 0.9375, 0.5, 0.9375, 0.5, 0.875, 0.375, 0.9375, 0.375, 1.0, 0.5, 1.0, 0.5, 0.9375, 0.5, 0.9375, 0.5, 1.0, 0.625, 1.0, 0.625, 0.9375, 0.5, 0.875, 0.5, 0.9375, 0.625, 0.9375, 0.625, 0.875, 0.75, 0.5, 0.75, 0.625, 0.8125, 0.625, 0.8125, 0.5, 0.75, 0.625, 0.75, 0.75, 0.8125, 0.75, 0.8125, 0.625, 0.8125, 0.625, 0.8125, 0.75, 0.875, 0.75, 0.875, 0.625, 0.8125, 0.5, 0.8125, 0.625, 0.875, 0.625, 0.875, 0.5, 0.125, 0.5, 0.125, 0.625, 0.1875, 0.625, 0.1875, 0.5, 0.125, 0.625, 0.125, 0.75, 0.1875, 0.75, 0.1875, 0.625, 0.1875, 0.625, 0.1875, 0.75, 0.25, 0.75, 0.25, 0.625, 0.1875, 0.5, 0.1875, 0.625, 0.25, 0.625, 0.25, 0.5, 0.375, 0.25, 0.375, 0.3125, 0.5, 0.3108, 0.5, 0.2326, 0.375, 0.3125, 0.375, 0.375, 0.5, 0.375, 0.5, 0.3108, 0.5, 0.3108, 0.5, 0.375, 0.625, 0.375, 0.625, 0.3125, 0.5, 0.2326, 0.5, 0.3108, 0.625, 0.3125, 0.625, 0.25, 0.375, 0.9375, 0.375, 1.0, 0.375, 1.0, 0.375, 0.9375, 0.375, 0.125, 0.375, 0.0, 0.375, 0.0, 0.375, 0.125, 0.25, 0.5, 0.1875, 0.5, 0.1875, 0.5, 0.25, 0.5, 0.375, 0.9375, 0.375, 0.875, 0.375, 0.875, 0.375, 0.9375, 0.375, 0.125, 0.375, 0.25, 0.375, 0.25, 0.375, 0.125, 0.125, 0.5, 0.1875, 0.5, 0.1875, 0.5, 0.125, 0.5, 0.375, 0.875, 0.375, 0.9375, 0.375, 0.9375, 0.375, 0.875, 0.1875, 0.5, 0.125, 0.5, 0.125, 0.5, 0.1875, 0.5, 0.375, 0.25, 0.375, 0.125, 0.375, 0.125, 0.375, 0.25, 0.375, 1.0, 0.375, 0.9375, 0.375, 0.9375, 0.375, 1.0, 0.375, 0.0, 0.375, 0.125, 0.375, 0.125, 0.375, 0.0, 0.1875, 0.5, 0.25, 0.5, 0.25, 0.5, 0.1875, 0.5])
me_cube_016.update()
me_cube_017 = bpy.data.meshes.new('Cube.017')
me_cube_017.from_pydata([(-0.7735, -0.5, -0.5), (-0.7735, -0.5, 0.5), (-0.7735, 0.5, -0.5), (-0.7735, 0.5, 0.5), (0.7735, -0.5, -0.5), (0.7735, -0.5, 0.5), (0.7735, 0.5, -0.5), (0.7735, 0.5, 0.5), (-0.943, 9.313e-10, -0.6096), (-0.943, -0.6096, -1.863e-09), (-0.943, -6.519e-09, 0.6096), (-0.943, 0.6096, -2.794e-09), (1.956e-08, 0.6096, -0.6096), (-6.519e-09, 0.6096, 0.6096), (0.943, 0.6096, -2.794e-09), (0.943, -1.676e-08, -0.6096), (0.943, -1.863e-09, 0.6096), (0.943, -0.6096, -2.794e-09), (-1.956e-08, -0.6096, -0.6096), (5.588e-09, -0.6096, 0.6096), (-1.299, -1.211e-08, 5.588e-09), (-3.166e-08, 0.8395, 4.657e-09), (1.299, -1.304e-08, 5.588e-09), (3.166e-08, -0.8395, 4.657e-09), (1.49e-08, -5.588e-09, -0.8395), (-1.863e-08, -1.397e-08, 0.8395)], [], [(0, 9, 20, 8), (9, 1, 10, 20), (20, 10, 3, 11), (8, 20, 11, 2), (2, 11, 21, 12), (11, 3, 13, 21), (21, 13, 7, 14), (12, 21, 14, 6), (6, 14, 22, 15), (14, 7, 16, 22), (22, 16, 5, 17), (15, 22, 17, 4), (4, 17, 23, 18), (17, 5, 19, 23), (23, 19, 1, 9), (18, 23, 9, 0), (2, 12, 24, 8), (12, 6, 15, 24), (24, 15, 4, 18), (8, 24, 18, 0), (7, 13, 25, 16), (13, 3, 10, 25), (25, 10, 1, 19), (16, 25, 19, 5)])
_uv = me_cube_017.uv_layers.new(name='UVMap')
_uv.uv.foreach_set('vector', [0.375, 0.0, 0.5, 0.0, 0.5, 0.125, 0.375, 0.125, 0.5, 0.0, 0.625, 0.0, 0.625, 0.125, 0.5, 0.125, 0.5, 0.125, 0.625, 0.125, 0.625, 0.25, 0.5, 0.25, 0.375, 0.125, 0.5, 0.125, 0.5, 0.25, 0.375, 0.25, 0.375, 0.25, 0.5, 0.25, 0.5, 0.375, 0.375, 0.375, 0.5, 0.25, 0.625, 0.25, 0.625, 0.375, 0.5, 0.375, 0.5, 0.375, 0.625, 0.375, 0.625, 0.5, 0.5, 0.5, 0.375, 0.375, 0.5, 0.375, 0.5, 0.5, 0.375, 0.5, 0.375, 0.5, 0.5, 0.5, 0.5, 0.625, 0.375, 0.625, 0.5, 0.5, 0.625, 0.5, 0.625, 0.625, 0.5, 0.625, 0.5, 0.625, 0.625, 0.625, 0.625, 0.75, 0.5, 0.75, 0.375, 0.625, 0.5, 0.625, 0.5, 0.75, 0.375, 0.75, 0.375, 0.75, 0.5, 0.75, 0.5, 0.875, 0.375, 0.875, 0.5, 0.75, 0.625, 0.75, 0.625, 0.875, 0.5, 0.875, 0.5, 0.875, 0.625, 0.875, 0.625, 1.0, 0.5, 1.0, 0.375, 0.875, 0.5, 0.875, 0.5, 1.0, 0.375, 1.0, 0.125, 0.5, 0.25, 0.5, 0.25, 0.625, 0.125, 0.625, 0.25, 0.5, 0.375, 0.5, 0.375, 0.625, 0.25, 0.625, 0.25, 0.625, 0.375, 0.625, 0.375, 0.75, 0.25, 0.75, 0.125, 0.625, 0.25, 0.625, 0.25, 0.75, 0.125, 0.75, 0.625, 0.5, 0.75, 0.5, 0.75, 0.625, 0.625, 0.625, 0.75, 0.5, 0.875, 0.5, 0.875, 0.625, 0.75, 0.625, 0.75, 0.625, 0.875, 0.625, 0.875, 0.75, 0.75, 0.75, 0.625, 0.625, 0.75, 0.625, 0.75, 0.75, 0.625, 0.75])
me_cube_017.update()
me_b_ziercurve_002 = bpy.data.meshes.new('BézierCurve.002')
me_b_ziercurve_002.from_pydata([(-1.379, -1.243, 1.713), (-1.269, -1.291, 1.713), (-1.191, -1.262, 1.627), (-1.224, -1.185, 1.54), (-1.334, -1.137, 1.54), (-1.412, -1.167, 1.627), (-1.142, -0.9969, 2.17), (-1.034, -1.049, 2.167), (-0.9519, -1.011, 2.087), (-0.9783, -0.9218, 2.012), (-1.086, -0.8701, 2.015), (-1.168, -0.9077, 2.094), (-1.005, -0.5295, 2.43), (-0.8891, -0.5609, 2.435), (-0.8271, -0.5771, 2.333), (-0.8807, -0.5618, 2.227), (-0.9965, -0.5304, 2.222), (-1.058, -0.5142, 2.324), (-0.7329, 0.4673, 1.868), (-0.6229, 0.4216, 1.882), (-0.5986, 0.3106, 1.843), (-0.6843, 0.2453, 1.791), (-0.7943, 0.291, 1.776), (-0.8187, 0.402, 1.815), (-0.4374, 0.08345, 0.4976), (-0.3348, 0.04554, 0.547), (-0.337, -0.0379, 0.6332), (-0.4417, -0.08345, 0.67), (-0.5443, -0.04554, 0.6206), (-0.5421, 0.0379, 0.5344), (1.379, -1.243, 1.713), (1.269, -1.291, 1.713), (1.191, -1.262, 1.627), (1.224, -1.185, 1.54), (1.334, -1.137, 1.54), (1.412, -1.167, 1.627), (1.142, -0.9969, 2.17), (1.034, -1.049, 2.167), (0.9519, -1.011, 2.087), (0.9783, -0.9218, 2.012), (1.086, -0.8701, 2.015), (1.168, -0.9077, 2.094), (1.005, -0.5295, 2.43), (0.8891, -0.5609, 2.435), (0.8271, -0.5771, 2.333), (0.8807, -0.5618, 2.227), (0.9965, -0.5304, 2.222), (1.058, -0.5142, 2.324), (0.7329, 0.4673, 1.868), (0.6229, 0.4216, 1.882), (0.5986, 0.3106, 1.843), (0.6843, 0.2453, 1.791), (0.7943, 0.291, 1.776), (0.8187, 0.402, 1.815), (0.4374, 0.08345, 0.4976), (0.3348, 0.04554, 0.547), (0.337, -0.0379, 0.6332), (0.4417, -0.08345, 0.67), (0.5443, -0.04554, 0.6206), (0.5421, 0.0379, 0.5344)], [], [(0, 6, 11, 5), (1, 7, 6, 0), (2, 8, 7, 1), (3, 9, 8, 2), (4, 10, 9, 3), (5, 11, 10, 4), (6, 12, 17, 11), (7, 13, 12, 6), (8, 14, 13, 7), (9, 15, 14, 8), (10, 16, 15, 9), (11, 17, 16, 10), (12, 18, 23, 17), (13, 19, 18, 12), (14, 20, 19, 13), (15, 21, 20, 14), (16, 22, 21, 15), (17, 23, 22, 16), (18, 24, 29, 23), (19, 25, 24, 18), (20, 26, 25, 19), (21, 27, 26, 20), (22, 28, 27, 21), (23, 29, 28, 22), (30, 35, 41, 36), (31, 30, 36, 37), (32, 31, 37, 38), (33, 32, 38, 39), (34, 33, 39, 40), (35, 34, 40, 41), (36, 41, 47, 42), (37, 36, 42, 43), (38, 37, 43, 44), (39, 38, 44, 45), (40, 39, 45, 46), (41, 40, 46, 47), (42, 47, 53, 48), (43, 42, 48, 49), (44, 43, 49, 50), (45, 44, 50, 51), (46, 45, 51, 52), (47, 46, 52, 53), (48, 53, 59, 54), (49, 48, 54, 55), (50, 49, 55, 56), (51, 50, 56, 57), (52, 51, 57, 58), (53, 52, 58, 59)])
_uv = me_b_ziercurve_002.uv_layers.new(name='UVMap')
_uv.uv.foreach_set('vector', [0.0, 1.0, 0.25, 1.0, 0.25, 0.8333, 0.0, 0.8333, 0.0, 0.1667, 0.25, 0.1667, 0.25, 0.0, 0.0, 0.0, 0.0, 0.3333, 0.25, 0.3333, 0.25, 0.1667, 0.0, 0.1667, 0.0, 0.5, 0.25, 0.5, 0.25, 0.3333, 0.0, 0.3333, 0.0, 0.6667, 0.25, 0.6667, 0.25, 0.5, 0.0, 0.5, 0.0, 0.8333, 0.25, 0.8333, 0.25, 0.6667, 0.0, 0.6667, 0.25, 1.0, 0.5, 1.0, 0.5, 0.8333, 0.25, 0.8333, 0.25, 0.1667, 0.5, 0.1667, 0.5, 0.0, 0.25, 0.0, 0.25, 0.3333, 0.5, 0.3333, 0.5, 0.1667, 0.25, 0.1667, 0.25, 0.5, 0.5, 0.5, 0.5, 0.3333, 0.25, 0.3333, 0.25, 0.6667, 0.5, 0.6667, 0.5, 0.5, 0.25, 0.5, 0.25, 0.8333, 0.5, 0.8333, 0.5, 0.6667, 0.25, 0.6667, 0.5, 1.0, 0.75, 1.0, 0.75, 0.8333, 0.5, 0.8333, 0.5, 0.1667, 0.75, 0.1667, 0.75, 0.0, 0.5, 0.0, 0.5, 0.3333, 0.75, 0.3333, 0.75, 0.1667, 0.5, 0.1667, 0.5, 0.5, 0.75, 0.5, 0.75, 0.3333, 0.5, 0.3333, 0.5, 0.6667, 0.75, 0.6667, 0.75, 0.5, 0.5, 0.5, 0.5, 0.8333, 0.75, 0.8333, 0.75, 0.6667, 0.5, 0.6667, 0.75, 1.0, 1.0, 1.0, 1.0, 0.8333, 0.75, 0.8333, 0.75, 0.1667, 1.0, 0.1667, 1.0, 0.0, 0.75, 0.0, 0.75, 0.3333, 1.0, 0.3333, 1.0, 0.1667, 0.75, 0.1667, 0.75, 0.5, 1.0, 0.5, 1.0, 0.3333, 0.75, 0.3333, 0.75, 0.6667, 1.0, 0.6667, 1.0, 0.5, 0.75, 0.5, 0.75, 0.8333, 1.0, 0.8333, 1.0, 0.6667, 0.75, 0.6667, 0.0, 1.0, 0.0, 0.8333, 0.25, 0.8333, 0.25, 1.0, 0.0, 0.1667, 0.0, 0.0, 0.25, 0.0, 0.25, 0.1667, 0.0, 0.3333, 0.0, 0.1667, 0.25, 0.1667, 0.25, 0.3333, 0.0, 0.5, 0.0, 0.3333, 0.25, 0.3333, 0.25, 0.5, 0.0, 0.6667, 0.0, 0.5, 0.25, 0.5, 0.25, 0.6667, 0.0, 0.8333, 0.0, 0.6667, 0.25, 0.6667, 0.25, 0.8333, 0.25, 1.0, 0.25, 0.8333, 0.5, 0.8333, 0.5, 1.0, 0.25, 0.1667, 0.25, 0.0, 0.5, 0.0, 0.5, 0.1667, 0.25, 0.3333, 0.25, 0.1667, 0.5, 0.1667, 0.5, 0.3333, 0.25, 0.5, 0.25, 0.3333, 0.5, 0.3333, 0.5, 0.5, 0.25, 0.6667, 0.25, 0.5, 0.5, 0.5, 0.5, 0.6667, 0.25, 0.8333, 0.25, 0.6667, 0.5, 0.6667, 0.5, 0.8333, 0.5, 1.0, 0.5, 0.8333, 0.75, 0.8333, 0.75, 1.0, 0.5, 0.1667, 0.5, 0.0, 0.75, 0.0, 0.75, 0.1667, 0.5, 0.3333, 0.5, 0.1667, 0.75, 0.1667, 0.75, 0.3333, 0.5, 0.5, 0.5, 0.3333, 0.75, 0.3333, 0.75, 0.5, 0.5, 0.6667, 0.5, 0.5, 0.75, 0.5, 0.75, 0.6667, 0.5, 0.8333, 0.5, 0.6667, 0.75, 0.6667, 0.75, 0.8333, 0.75, 1.0, 0.75, 0.8333, 1.0, 0.8333, 1.0, 1.0, 0.75, 0.1667, 0.75, 0.0, 1.0, 0.0, 1.0, 0.1667, 0.75, 0.3333, 0.75, 0.1667, 1.0, 0.1667, 1.0, 0.3333, 0.75, 0.5, 0.75, 0.3333, 1.0, 0.3333, 1.0, 0.5, 0.75, 0.6667, 0.75, 0.5, 1.0, 0.5, 1.0, 0.6667, 0.75, 0.8333, 0.75, 0.6667, 1.0, 0.6667, 1.0, 0.8333])
me_b_ziercurve_002.auto_texspace = False
me_b_ziercurve_002.update()

# ---- curves / text
cu_b_ziercurve_001 = bpy.data.curves.new('BézierCurve.001', 'CURVE')
cu_b_ziercurve_001.dimensions = '3D'
_sp = cu_b_ziercurve_001.splines.new('BEZIER'); _sp.bezier_points.add(3)
_sp.bezier_points.foreach_set('co', [-2.487, -1.97, 2.457, -1.302, -1.214, 1.627, -0.9428, -0.5457, 2.328, -0.4396, 1.338e-07, 0.5838])
_sp.bezier_points.foreach_set('handle_left', [-2.58, -1.835, 2.686, -1.514, -1.706, 1.27, -0.9893, -1.249, 2.274, -0.5326, 0.9742, 1.524])
_sp.bezier_points.foreach_set('handle_right', [-2.394, -2.105, 2.229, -1.09, -0.7226, 1.983, -0.8962, 0.1578, 2.382, -0.371, -0.7177, -0.1091])
for _p, _l, _r in zip(_sp.bezier_points, ['ALIGNED', 'ALIGNED', 'ALIGNED', 'ALIGNED'], ['ALIGNED', 'ALIGNED', 'ALIGNED', 'ALIGNED']): _p.handle_left_type = _l; _p.handle_right_type = _r
_sp.order_u = 0
_sp.order_v = 0
_sp.resolution_u = 2
_sp.use_smooth = False
cu_b_ziercurve_001.use_path = True
cu_b_ziercurve_001.bevel_resolution = 1
cu_b_ziercurve_001.bevel_depth = 0.12
cu_b_ziercurve_001.resolution_u = 2
cu_b_ziercurve_001.fill_mode = 'FULL'

# ---- objects
ob_light = bpy.data.objects.new('Light', light_light)
ob_camera = bpy.data.objects.new('Camera', cam_camera)
ob_cube = bpy.data.objects.new('Cube', me_cube_003)
ob_cube_001 = bpy.data.objects.new('Cube.001', me_cube_004)
ob_cube_002 = bpy.data.objects.new('Cube.002', me_cube_005)
ob_cube_003 = bpy.data.objects.new('Cube.003', me_cube_006)
ob_b_ziercurve = bpy.data.objects.new('BézierCurve', cu_b_ziercurve_001)
ob_vert = bpy.data.objects.new('Vert', me_vert)
ob_cube_004 = bpy.data.objects.new('Cube.004', me_cube_011)
ob_cube_005 = bpy.data.objects.new('Cube.005', me_cube_012)
ob_vert_001 = bpy.data.objects.new('Vert.001', me_vert_001)
ob_cube_006 = bpy.data.objects.new('Cube.006', me_cube_013)
ob_cube_007 = bpy.data.objects.new('Cube.007', me_cube_014)
ob_cube_008 = bpy.data.objects.new('Cube.008', me_cube_015)
ob_cube_009 = bpy.data.objects.new('Cube.009', me_cube_016)
ob_cube_010 = bpy.data.objects.new('Cube.010', me_cube_017)
ob_b_ziercurve_001 = bpy.data.objects.new('BézierCurve.001', me_b_ziercurve_002)

# ---- transforms, parenting, visibility, modifiers, constraints
ob_light.location = (4.076, 1.005, 5.904)
ob_light.rotation_euler = (0.6503, 0.05522, 1.866)
ob_light.lock_rotations_4d = False
ob_light.empty_display_type = 'ARROWS'
ob_light.color = (0.0, 0.0, 0.0, 0.0)
ob_light.lineart.crease_threshold = 0.0
ob_camera.location = (19.56, -15.13, 2.058)
ob_camera.rotation_euler = (1.462, -8.071e-06, 0.8753)
ob_camera.scale = (1.0, 1.0, 1.0)
ob_camera.lock_rotations_4d = False
ob_camera.empty_display_type = 'ARROWS'
ob_camera.color = (0.0, 0.0, 0.0, 0.0)
ob_camera.display_type = 'WIRE'
ob_camera.lineart.crease_threshold = 0.0
ob_cube.parent = ob_cube_001
ob_cube.location = (0.0, 0.0, 0.0)
_m = ob_cube.modifiers.new('Subdivision', 'SUBSURF')
ob_cube_001.location = (0.0, 0.0, 0.0)
_m = ob_cube_001.modifiers.new('Mirror', 'MIRROR')
_m = ob_cube_001.modifiers.new('Subdivision', 'SUBSURF')
ob_cube_002.parent = ob_cube_001
ob_cube_002.location = (0.0, 0.0, 0.0)
_m = ob_cube_002.modifiers.new('Subdivision', 'SUBSURF')
_m = ob_cube_002.modifiers.new('Mirror', 'MIRROR')
ob_cube_003.parent = ob_cube_001
ob_cube_003.location = (0.0, 0.0, 0.0)
_m = ob_cube_003.modifiers.new('Mirror', 'MIRROR')
_m = ob_cube_003.modifiers.new('Subdivision', 'SUBSURF')
ob_b_ziercurve.parent = ob_cube_001
ob_b_ziercurve.location = (0.0, 0.0, 0.0)
_m = ob_b_ziercurve.modifiers.new('Mirror', 'MIRROR')
ob_vert.parent = ob_cube_001
ob_vert.location = (0.0, 0.0, 0.0)
_m = ob_vert.modifiers.new('Mirror', 'MIRROR')
_m = ob_vert.modifiers.new('Skin', 'SKIN')
_m = ob_vert.modifiers.new('Subdivision', 'SUBSURF')
ob_cube_004.location = (1.777, -2.403, -0.5344)
ob_cube_004.rotation_euler = (-0.06401, -0.2833, -0.005166)
ob_cube_004.scale = (0.351, 0.351, 1.383)
_m = ob_cube_004.modifiers.new('Subdivision', 'SUBSURF')
ob_cube_005.parent = ob_cube_001
ob_cube_005.location = (0.0, 0.0, 0.0)
_m = ob_cube_005.modifiers.new('Mirror', 'MIRROR')
_m = ob_cube_005.modifiers.new('Subdivision', 'SUBSURF')
ob_vert_001.parent = ob_cube_009
ob_vert_001.location = (0.0, 0.0, 0.0)
ob_cube_006.parent = ob_cube_009
ob_cube_006.location = (0.0, 0.0, 0.0)
ob_cube_007.parent = ob_cube_009
ob_cube_007.location = (0.0, 0.0, 0.0)
ob_cube_008.parent = ob_cube_009
ob_cube_008.location = (0.0, 0.0, 0.0)
ob_cube_009.location = (0.0, 0.0, 0.0)
ob_cube_010.parent = ob_cube_009
ob_cube_010.location = (0.0, 0.0, 0.0)
ob_b_ziercurve_001.parent = ob_cube_009
ob_b_ziercurve_001.location = (0.0, 0.0, 0.0)

# ---- collection membership
col_collection.objects.link(ob_light)
col_collection.objects.link(ob_camera)
col_collection.objects.link(ob_cube)
col_collection.objects.link(ob_cube_001)
col_collection.objects.link(ob_cube_002)
col_collection.objects.link(ob_cube_003)
col_collection.objects.link(ob_b_ziercurve)
col_collection.objects.link(ob_vert)
col_collection.objects.link(ob_cube_004)
col_collection.objects.link(ob_cube_005)
col_finalizing.objects.link(ob_vert_001)
col_finalizing.objects.link(ob_cube_006)
col_finalizing.objects.link(ob_cube_007)
col_finalizing.objects.link(ob_cube_008)
col_finalizing.objects.link(ob_cube_009)
col_finalizing.objects.link(ob_cube_010)
col_finalizing.objects.link(ob_b_ziercurve_001)

# ---- scene / render settings (as saved in the file)
scene.camera = ob_camera
scene.frame_start = 1; scene.frame_end = 250; scene.frame_set(50)
scene.render.engine = 'BLENDER_EEVEE_NEXT'
bpy.context.view_layer.update()
